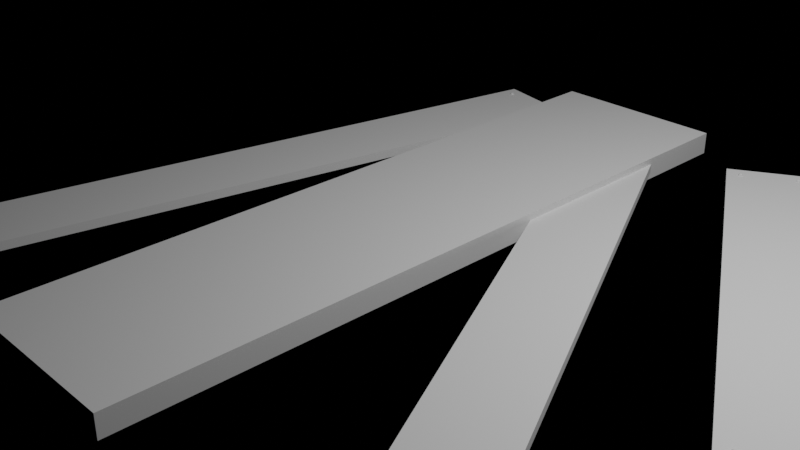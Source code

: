 # Source: proceduralBridgeAttribs_00.blend  (saved by Blender 3.2.14; exported with 4.5.12 LTS)
import bpy
from mathutils import Matrix  # noqa: F401  (used for matrix-valued properties, if any)

bpy.ops.wm.read_factory_settings(use_empty=True)
scene = bpy.context.scene
scene.name = 'Scene'

# ---- collections
col_collection = bpy.data.collections.new('Collection'); scene.collection.children.link(col_collection)
col_maincurve = bpy.data.collections.new('MainCurve'); scene.collection.children.link(col_maincurve)
col_customgeo = bpy.data.collections.new('CustomGeo'); scene.collection.children.link(col_customgeo)
col_customcurve = bpy.data.collections.new('CustomCurve'); scene.collection.children.link(col_customcurve)

# ---- node groups
ng_proceduralbridge = bpy.data.node_groups.new('proceduralBridge', 'GeometryNodeTree')
_s = ng_proceduralbridge.interface.new_socket(name='Geometry', in_out='OUTPUT', socket_type='NodeSocketGeometry')
_s = ng_proceduralbridge.interface.new_socket(name='Geometry', in_out='INPUT', socket_type='NodeSocketGeometry')
_s = ng_proceduralbridge.interface.new_socket(name='Seed', in_out='INPUT', socket_type='NodeSocketInt')
_s.default_value = 36
_s.min_value = -10000
_s.max_value = 10000
_s = ng_proceduralbridge.interface.new_socket(name='Curve Resolution', in_out='INPUT', socket_type='NodeSocketInt')
_s.default_value = 8
_s.min_value = 8
_s.max_value = 32
_s = ng_proceduralbridge.interface.new_socket(name='Bridge Width', in_out='INPUT', socket_type='NodeSocketFloat')
_s.default_value = 3.0
_s.min_value = 1.0
_s.max_value = 1e+04
_s = ng_proceduralbridge.interface.new_socket(name='Gap', in_out='INPUT', socket_type='NodeSocketFloat')
_s.default_value = 1.0
_s.min_value = 0.0
_s = ng_proceduralbridge.interface.new_socket(name='Custom Curve?', in_out='INPUT', socket_type='NodeSocketBool')
_s.hide_value = True
_s = ng_proceduralbridge.interface.new_socket(name='Curve', in_out='INPUT', socket_type='NodeSocketObject')
_s = ng_proceduralbridge.interface.new_socket(name='Custom Geo?', in_out='INPUT', socket_type='NodeSocketBool')
_s = ng_proceduralbridge.interface.new_socket(name='Geometry', in_out='INPUT', socket_type='NodeSocketObject')
_s = ng_proceduralbridge.interface.new_socket(name='Plank Width', in_out='INPUT', socket_type='NodeSocketFloat')
_s.default_value = 0.05
_s.min_value = 0.25
_s.max_value = 1e+04
_s = ng_proceduralbridge.interface.new_socket(name='Plank  Thickness', in_out='INPUT', socket_type='NodeSocketFloat')
_s.default_value = 0.1
_s.min_value = 0.05
_s.max_value = 1.0
_s = ng_proceduralbridge.interface.new_socket(name='Ledge_Min', in_out='INPUT', socket_type='NodeSocketFloat')
_s.min_value = 0.0
_s = ng_proceduralbridge.interface.new_socket(name='Ledge_Max', in_out='INPUT', socket_type='NodeSocketFloat')
_s.default_value = 1.0
_s.min_value = 0.0
_s = ng_proceduralbridge.interface.new_socket(name='Bolt Delta', in_out='INPUT', socket_type='NodeSocketFloat')
_s.default_value = 0.1
_s.min_value = 0.05
_s.max_value = 0.5
_s = ng_proceduralbridge.interface.new_socket(name='Bolt Resolution', in_out='INPUT', socket_type='NodeSocketInt')
_s.default_value = 8
_s.min_value = 4
_s.max_value = 32
_s = ng_proceduralbridge.interface.new_socket(name='Bolt Radius', in_out='INPUT', socket_type='NodeSocketFloat')
_s.subtype = 'DISTANCE'
_s.default_value = 1.0
_s.min_value = 0.0
_s.max_value = 3.0
_s = ng_proceduralbridge.interface.new_socket(name='Rope Delta', in_out='INPUT', socket_type='NodeSocketFloat')
_s.min_value = 0.05
_s.max_value = 0.25
_s = ng_proceduralbridge.interface.new_socket(name='Rope Height', in_out='INPUT', socket_type='NodeSocketFloat')
_s.default_value = 1.0
_s.min_value = -1e+04
_s.max_value = 1e+04
ng_proceduralbridge.is_modifier = True
# nodes of 'proceduralBridge' reference scene objects; filled in after objects exist

# ---- cameras
cam_camera = bpy.data.cameras.new('Camera')
cam_camera.clip_end = 100.0
cam_camera.ortho_scale = 7.314

# ---- lights
light_light = bpy.data.lights.new('Light', 'POINT')
light_light.transmission_factor = 0.0
light_light.energy = 1000.0
light_light.shadow_soft_size = 0.1
light_light.shadow_maximum_resolution = 0.006
light_light.use_absolute_resolution = True

# ---- meshes
me_cube_001 = bpy.data.meshes.new('Cube.001')
me_cube_001.from_pydata([(-1.0, -1.0, -1.0), (-1.0, -1.0, 1.0), (-1.0, 1.0, -1.0), (-1.0, 1.0, 1.0), (1.0, -1.0, -1.0), (1.0, -1.0, 1.0), (1.0, 1.0, -1.0), (1.0, 1.0, 1.0)], [], [(0, 1, 3, 2), (2, 3, 7, 6), (6, 7, 5, 4), (4, 5, 1, 0), (2, 6, 4, 0), (7, 3, 1, 5)])
_uv = me_cube_001.uv_layers.new(name='UVMap')
_uv.uv.foreach_set('vector', [0.375, 0.0, 0.625, 0.0, 0.625, 0.25, 0.375, 0.25, 0.375, 0.25, 0.625, 0.25, 0.625, 0.5, 0.375, 0.5, 0.375, 0.5, 0.625, 0.5, 0.625, 0.75, 0.375, 0.75, 0.375, 0.75, 0.625, 0.75, 0.625, 1.0, 0.375, 1.0, 0.125, 0.5, 0.375, 0.5, 0.375, 0.75, 0.125, 0.75, 0.625, 0.5, 0.875, 0.5, 0.875, 0.75, 0.625, 0.75])
me_cube_001.update()
me_cube = bpy.data.meshes.new('Cube')
me_cube.from_pydata([(-1.0, -1.0, -1.0), (-1.0, -1.0, 1.0), (-0.9993, 0.9947, -1.0), (-0.9993, 0.9947, 1.0), (0.9662, -1.008, -1.0), (0.9662, -1.008, 1.0), (1.0, 1.0, -1.0), (1.0, 1.0, 1.0), (0.8, 1.0, -1.0), (0.5993, 0.9951, -1.0), (0.2462, 0.977, -1.0), (-0.06428, 0.9677, -1.0), (-0.151, 0.8993, -1.0), (-0.2096, 0.8744, -1.0), (-0.2898, 0.8667, -1.0), (-0.4357, 0.8943, -1.0), (-0.6462, 0.977, -1.0), (-0.6462, 0.977, 1.0), (-0.4357, 0.8943, 1.0), (-0.2898, 0.8667, 1.0), (-0.2096, 0.8744, 1.0), (-0.151, 0.8993, 1.0), (-0.06428, 0.9677, 1.0), (0.2462, 0.977, 1.0), (0.5993, 0.9951, 1.0), (0.8, 1.0, 1.0), (-0.8, -1.0, -1.0), (-0.6, -1.0, -1.0), (-0.3994, -0.995, -1.0), (-0.1508, -1.003, -1.0), (0.1, -0.9992, -1.0), (0.2524, -0.9219, -1.0), (0.4039, -0.8662, -1.0), (0.5691, -0.9012, -1.0), (0.74, -0.9948, -1.0), (0.74, -0.9948, 1.0), (0.5691, -0.9012, 1.0), (0.4039, -0.8662, 1.0), (0.2524, -0.9219, 1.0), (0.1, -0.9992, 1.0), (-0.1508, -1.003, 1.0), (-0.3994, -0.995, 1.0), (-0.6, -1.0, 1.0), (-0.8, -1.0, 1.0), (-0.983, 0.8808, -1.0), (-0.9899, 0.7647, -1.0), (-1.0, 0.6471, -1.0), (-1.0, 0.5294, -1.0), (-1.0, 0.4118, -1.0), (-1.0, 0.2941, -1.0), (-1.0, 0.1765, -1.0), (-1.0, 0.05882, -1.0), (-1.0, -0.05882, -1.0), (-1.0, -0.1765, -1.0), (-1.0, -0.2941, -1.0), (-1.0, -0.4118, -1.0), (-1.0, -0.5294, -1.0), (-1.0, -0.6471, -1.0), (-1.0, -0.7647, -1.0), (-1.0, -0.8824, -1.0), (-1.0, -0.8824, 1.0), (-1.0, -0.7647, 1.0), (-1.0, -0.6471, 1.0), (-1.0, -0.5294, 1.0), (-1.0, -0.4118, 1.0), (-1.0, -0.2941, 1.0), (-1.0, -0.1765, 1.0), (-1.0, -0.05882, 1.0), (-1.0, 0.05882, 1.0), (-1.0, 0.1765, 1.0), (-1.0, 0.2941, 1.0), (-1.0, 0.4118, 1.0), (-1.0, 0.5294, 1.0), (-1.0, 0.6471, 1.0), (-0.9899, 0.7647, 1.0), (-0.983, 0.8808, 1.0), (0.966, -0.9114, -1.0), (1.0, -0.7647, -1.0), (1.0, -0.6471, -1.0), (1.0, -0.5294, -1.0), (1.0, -0.4118, -1.0), (1.0, -0.2941, -1.0), (1.0, -0.1765, -1.0), (1.0, -0.05882, -1.0), (1.0, 0.05882, -1.0), (1.0, 0.1765, -1.0), (1.0, 0.2941, -1.0), (1.0, 0.4118, -1.0), (1.0, 0.5294, -1.0), (1.0, 0.6471, -1.0), (1.0, 0.7647, -1.0), (1.0, 0.8824, -1.0), (1.0, 0.8824, 1.0), (1.0, 0.7647, 1.0), (1.0, 0.6471, 1.0), (1.0, 0.5294, 1.0), (1.0, 0.4118, 1.0), (1.0, 0.2941, 1.0), (1.0, 0.1765, 1.0), (1.0, 0.05882, 1.0), (1.0, -0.05882, 1.0), (1.0, -0.1765, 1.0), (1.0, -0.2941, 1.0), (1.0, -0.4118, 1.0), (1.0, -0.5294, 1.0), (1.0, -0.6471, 1.0), (1.0, -0.7647, 1.0), (0.966, -0.9114, 1.0), (0.8, 0.8824, 1.0), (0.8, 0.7647, 1.0), (0.8, 0.6471, 1.0), (0.8, 0.5294, 1.0), (0.8, 0.4118, 1.0), (0.8, 0.2941, 1.0), (0.8, 0.1765, 1.0), (0.8, 0.05882, 1.0), (0.8, -0.05882, 1.0), (0.8, -0.1765, 1.0), (0.8, -0.2941, 1.0), (0.8, -0.4118, 1.0), (0.8, -0.5294, 1.0), (0.8, -0.6471, 1.0), (0.8, -0.7647, 1.0), (0.7834, -0.8599, 1.0), (0.5822, 0.8815, 1.0), (0.5899, 0.7647, 1.0), (0.6, 0.6471, 1.0), (0.6, 0.5294, 1.0), (0.6, 0.4118, 1.0), (0.6, 0.2941, 1.0), (0.6, 0.1765, 1.0), (0.6, 0.05882, 1.0), (0.6, -0.05882, 1.0), (0.6, -0.1765, 1.0), (0.6, -0.2941, 1.0), (0.6, -0.4118, 1.0), (0.6, -0.5294, 1.0), (0.6, -0.6471, 1.0), (0.6, -0.7647, 1.0), (0.6, -0.8206, 1.0), (0.181, 0.9023, 1.0), (0.2985, 0.7648, 1.0), (0.4, 0.6471, 1.0), (0.4, 0.5294, 1.0), (0.4, 0.4118, 1.0), (0.4, 0.2941, 1.0), (0.4, 0.1765, 1.0), (0.4, 0.05882, 1.0), (0.4, -0.05882, 1.0), (0.4, -0.1765, 1.0), (0.4, -0.2941, 1.0), (0.4, -0.4118, 1.0), (0.4, -0.5294, 1.0), (0.4, -0.6471, 1.0), (0.4, -0.7644, 1.0), (0.4, -0.8108, 1.0), (-0.04151, 0.8566, 1.0), (0.0425, 0.7706, 1.0), (0.1969, 0.6471, 1.0), (0.2, 0.5294, 1.0), (0.2, 0.4118, 1.0), (0.2, 0.2941, 1.0), (0.2, 0.1765, 1.0), (0.2, 0.05882, 1.0), (0.2, -0.05882, 1.0), (0.2, -0.1765, 1.0), (0.2, -0.2941, 1.0), (0.2, -0.4118, 1.0), (0.2, -0.5294, 1.0), (0.2, -0.6471, 1.0), (0.2, -0.7647, 1.0), (0.2086, -0.8275, 1.0), (-0.1176, 0.7926, 1.0), (-0.09567, 0.7654, 1.0), (-0.004188, 0.6471, 1.0), (0.0, 0.5294, 1.0), (0.0, 0.4118, 1.0), (0.0, 0.2941, 1.0), (0.0, 0.1765, 1.0), (0.0, 0.05882, 1.0), (0.0, -0.05882, 1.0), (0.0, -0.1765, 1.0), (0.0, -0.2941, 1.0), (0.0, -0.4118, 1.0), (0.0, -0.5294, 1.0), (0.0, -0.6471, 1.0), (0.0, -0.7647, 1.0), (0.04331, -0.8794, 1.0), (-0.2002, 0.7819, 1.0), (-0.2, 0.7643, 1.0), (-0.2, 0.6471, 1.0), (-0.2, 0.5294, 1.0), (-0.2, 0.4118, 1.0), (-0.2, 0.2941, 1.0), (-0.2, 0.1765, 1.0), (-0.2, 0.05882, 1.0), (-0.2, -0.05882, 1.0), (-0.2, -0.1765, 1.0), (-0.2, -0.2941, 1.0), (-0.2, -0.4118, 1.0), (-0.2, -0.5294, 1.0), (-0.2, -0.6471, 1.0), (-0.2, -0.7647, 1.0), (-0.1542, -0.9072, 1.0), (-0.296, 0.7818, 1.0), (-0.3057, 0.7643, 1.0), (-0.3958, 0.6471, 1.0), (-0.4, 0.5294, 1.0), (-0.4, 0.4118, 1.0), (-0.4, 0.2941, 1.0), (-0.4, 0.1765, 1.0), (-0.4, 0.05882, 1.0), (-0.4, -0.05882, 1.0), (-0.4, -0.1765, 1.0), (-0.4, -0.2941, 1.0), (-0.4, -0.4118, 1.0), (-0.4, -0.5294, 1.0), (-0.4, -0.6471, 1.0), (-0.4, -0.7647, 1.0), (-0.3919, -0.8889, 1.0), (-0.4256, 0.8029, 1.0), (-0.4499, 0.7647, 1.0), (-0.5969, 0.6471, 1.0), (-0.6, 0.5294, 1.0), (-0.6, 0.4118, 1.0), (-0.6, 0.2941, 1.0), (-0.6, 0.1765, 1.0), (-0.6, 0.05882, 1.0), (-0.6, -0.05882, 1.0), (-0.6, -0.1765, 1.0), (-0.6, -0.2941, 1.0), (-0.6, -0.4118, 1.0), (-0.6, -0.5294, 1.0), (-0.6, -0.6471, 1.0), (-0.6, -0.7647, 1.0), (-0.6, -0.8824, 1.0), (-0.681, 0.8482, 1.0), (-0.6985, 0.7647, 1.0), (-0.8, 0.6471, 1.0), (-0.8, 0.5294, 1.0), (-0.8, 0.4118, 1.0), (-0.8, 0.2941, 1.0), (-0.8, 0.1765, 1.0), (-0.8, 0.05882, 1.0), (-0.8, -0.05882, 1.0), (-0.8, -0.1765, 1.0), (-0.8, -0.2941, 1.0), (-0.8, -0.4118, 1.0), (-0.8, -0.5294, 1.0), (-0.8, -0.6471, 1.0), (-0.8, -0.7647, 1.0), (-0.8, -0.8824, 1.0), (-0.681, 0.8482, -1.0), (-0.6985, 0.7647, -1.0), (-0.8, 0.6471, -1.0), (-0.8, 0.5294, -1.0), (-0.8, 0.4118, -1.0), (-0.8, 0.2941, -1.0), (-0.8, 0.1765, -1.0), (-0.8, 0.05882, -1.0), (-0.8, -0.05882, -1.0), (-0.8, -0.1765, -1.0), (-0.8, -0.2941, -1.0), (-0.8, -0.4118, -1.0), (-0.8, -0.5294, -1.0), (-0.8, -0.6471, -1.0), (-0.8, -0.7647, -1.0), (-0.8, -0.8824, -1.0), (-0.4256, 0.8029, -1.0), (-0.4499, 0.7647, -1.0), (-0.5969, 0.6471, -1.0), (-0.6, 0.5294, -1.0), (-0.6, 0.4118, -1.0), (-0.6, 0.2941, -1.0), (-0.6, 0.1765, -1.0), (-0.6, 0.05882, -1.0), (-0.6, -0.05882, -1.0), (-0.6, -0.1765, -1.0), (-0.6, -0.2941, -1.0), (-0.6, -0.4118, -1.0), (-0.6, -0.5294, -1.0), (-0.6, -0.6471, -1.0), (-0.6, -0.7647, -1.0), (-0.6, -0.8824, -1.0), (-0.296, 0.7818, -1.0), (-0.3057, 0.7643, -1.0), (-0.3958, 0.6471, -1.0), (-0.4, 0.5294, -1.0), (-0.4, 0.4118, -1.0), (-0.4, 0.2941, -1.0), (-0.4, 0.1765, -1.0), (-0.4, 0.05882, -1.0), (-0.4, -0.05882, -1.0), (-0.4, -0.1765, -1.0), (-0.4, -0.2941, -1.0), (-0.4, -0.4118, -1.0), (-0.4, -0.5294, -1.0), (-0.4, -0.6471, -1.0), (-0.4, -0.7647, -1.0), (-0.3919, -0.8889, -1.0), (-0.2002, 0.7819, -1.0), (-0.2, 0.7643, -1.0), (-0.2, 0.6471, -1.0), (-0.2, 0.5294, -1.0), (-0.2, 0.4118, -1.0), (-0.2, 0.2941, -1.0), (-0.2, 0.1765, -1.0), (-0.2, 0.05882, -1.0), (-0.2, -0.05882, -1.0), (-0.2, -0.1765, -1.0), (-0.2, -0.2941, -1.0), (-0.2, -0.4118, -1.0), (-0.2, -0.5294, -1.0), (-0.2, -0.6471, -1.0), (-0.2, -0.7647, -1.0), (-0.1542, -0.9072, -1.0), (-0.1176, 0.7926, -1.0), (-0.09567, 0.7654, -1.0), (-0.004188, 0.6471, -1.0), (0.0, 0.5294, -1.0), (0.0, 0.4118, -1.0), (0.0, 0.2941, -1.0), (0.0, 0.1765, -1.0), (0.0, 0.05882, -1.0), (0.0, -0.05882, -1.0), (0.0, -0.1765, -1.0), (0.0, -0.2941, -1.0), (0.0, -0.4118, -1.0), (0.0, -0.5294, -1.0), (0.0, -0.6471, -1.0), (0.0, -0.7647, -1.0), (0.04331, -0.8794, -1.0), (-0.04151, 0.8566, -1.0), (0.0425, 0.7706, -1.0), (0.1969, 0.6471, -1.0), (0.2, 0.5294, -1.0), (0.2, 0.4118, -1.0), (0.2, 0.2941, -1.0), (0.2, 0.1765, -1.0), (0.2, 0.05882, -1.0), (0.2, -0.05882, -1.0), (0.2, -0.1765, -1.0), (0.2, -0.2941, -1.0), (0.2, -0.4118, -1.0), (0.2, -0.5294, -1.0), (0.2, -0.6471, -1.0), (0.2, -0.7647, -1.0), (0.2086, -0.8275, -1.0), (0.181, 0.9023, -1.0), (0.2985, 0.7648, -1.0), (0.4, 0.6471, -1.0), (0.4, 0.5294, -1.0), (0.4, 0.4118, -1.0), (0.4, 0.2941, -1.0), (0.4, 0.1765, -1.0), (0.4, 0.05882, -1.0), (0.4, -0.05882, -1.0), (0.4, -0.1765, -1.0), (0.4, -0.2941, -1.0), (0.4, -0.4118, -1.0), (0.4, -0.5294, -1.0), (0.4, -0.6471, -1.0), (0.4, -0.7644, -1.0), (0.4, -0.8108, -1.0), (0.5822, 0.8815, -1.0), (0.5899, 0.7647, -1.0), (0.6, 0.6471, -1.0), (0.6, 0.5294, -1.0), (0.6, 0.4118, -1.0), (0.6, 0.2941, -1.0), (0.6, 0.1765, -1.0), (0.6, 0.05882, -1.0), (0.6, -0.05882, -1.0), (0.6, -0.1765, -1.0), (0.6, -0.2941, -1.0), (0.6, -0.4118, -1.0), (0.6, -0.5294, -1.0), (0.6, -0.6471, -1.0), (0.6, -0.7647, -1.0), (0.6, -0.8206, -1.0), (0.8, 0.8824, -1.0), (0.8, 0.7647, -1.0), (0.8, 0.6471, -1.0), (0.8, 0.5294, -1.0), (0.8, 0.4118, -1.0), (0.8, 0.2941, -1.0), (0.8, 0.1765, -1.0), (0.8, 0.05882, -1.0), (0.8, -0.05882, -1.0), (0.8, -0.1765, -1.0), (0.8, -0.2941, -1.0), (0.8, -0.4118, -1.0), (0.8, -0.5294, -1.0), (0.8, -0.6471, -1.0), (0.8, -0.7647, -1.0), (0.7834, -0.8599, -1.0), (-1.0, -0.9412, -1.0), (0.9489, -0.9692, 1.0), (0.7448, -0.9192, 1.0), (0.5981, -0.8397, 1.0), (0.4, -0.8245, 1.0), (0.2208, -0.8553, 1.0), (0.07365, -0.9321, 1.0), (-0.1342, -0.9648, 1.0), (-0.3888, -0.9472, 1.0), (-0.6, -0.9412, 1.0), (-0.8, -0.9412, 1.0), (-0.8, -0.9412, -1.0), (-0.6, -0.9412, -1.0), (-0.3888, -0.9472, -1.0), (-0.1342, -0.9648, -1.0), (0.07365, -0.9321, -1.0), (0.2208, -0.8553, -1.0), (0.4, -0.8245, -1.0), (0.5981, -0.8397, -1.0), (0.7448, -0.9192, -1.0), (-1.0, -0.9412, 1.0), (0.9489, -0.9692, -1.0), (-0.9879, 0.9383, 1.0), (1.0, 0.9412, -1.0), (-0.9879, 0.9383, -1.0), (1.0, 0.9412, 1.0), (0.8, 0.9412, 1.0), (0.5879, 0.9435, 1.0), (0.1843, 0.9181, 1.0), (-0.06428, 0.9154, 1.0), (-0.151, 0.8405, 1.0), (-0.2096, 0.8156, 1.0), (-0.2898, 0.8078, 1.0), (-0.4357, 0.8354, 1.0), (-0.665, 0.8966, 1.0), (-0.665, 0.8966, -1.0), (-0.4357, 0.8354, -1.0), (-0.2898, 0.8078, -1.0), (-0.2096, 0.8156, -1.0), (-0.151, 0.8405, -1.0), (-0.06428, 0.9154, -1.0), (0.1843, 0.9181, -1.0), (0.5879, 0.9435, -1.0), (0.8, 0.9412, -1.0)], [], [(420, 418, 3, 2), (8, 25, 7, 6), (417, 397, 5, 4), (26, 43, 1, 0), (415, 417, 4, 34), (406, 416, 1, 43), (397, 398, 35, 5), (398, 399, 36, 35), (399, 400, 37, 36), (400, 401, 38, 37), (401, 402, 39, 38), (402, 403, 40, 39), (403, 404, 41, 40), (404, 405, 42, 41), (405, 406, 43, 42), (396, 407, 26, 0), (407, 408, 27, 26), (408, 409, 28, 27), (409, 410, 29, 28), (410, 411, 30, 29), (411, 412, 31, 30), (412, 413, 32, 31), (413, 414, 33, 32), (414, 415, 34, 33), (4, 5, 35, 34), (34, 35, 36, 33), (33, 36, 37, 32), (32, 37, 38, 31), (31, 38, 39, 30), (30, 39, 40, 29), (29, 40, 41, 28), (28, 41, 42, 27), (27, 42, 43, 26), (2, 3, 17, 16), (16, 17, 18, 15), (15, 18, 19, 14), (14, 19, 20, 13), (13, 20, 21, 12), (12, 21, 22, 11), (11, 22, 23, 10), (10, 23, 24, 9), (9, 24, 25, 8), (438, 439, 380, 364), (364, 380, 381, 365), (365, 381, 382, 366), (366, 382, 383, 367), (367, 383, 384, 368), (368, 384, 385, 369), (369, 385, 386, 370), (370, 386, 387, 371), (371, 387, 388, 372), (372, 388, 389, 373), (373, 389, 390, 374), (374, 390, 391, 375), (375, 391, 392, 376), (376, 392, 393, 377), (377, 393, 394, 378), (378, 394, 395, 379), (437, 438, 364, 348), (348, 364, 365, 349), (349, 365, 366, 350), (350, 366, 367, 351), (351, 367, 368, 352), (352, 368, 369, 353), (353, 369, 370, 354), (354, 370, 371, 355), (355, 371, 372, 356), (356, 372, 373, 357), (357, 373, 374, 358), (358, 374, 375, 359), (359, 375, 376, 360), (360, 376, 377, 361), (361, 377, 378, 362), (362, 378, 379, 363), (436, 437, 348, 332), (332, 348, 349, 333), (333, 349, 350, 334), (334, 350, 351, 335), (335, 351, 352, 336), (336, 352, 353, 337), (337, 353, 354, 338), (338, 354, 355, 339), (339, 355, 356, 340), (340, 356, 357, 341), (341, 357, 358, 342), (342, 358, 359, 343), (343, 359, 360, 344), (344, 360, 361, 345), (345, 361, 362, 346), (346, 362, 363, 347), (435, 436, 332, 316), (316, 332, 333, 317), (317, 333, 334, 318), (318, 334, 335, 319), (319, 335, 336, 320), (320, 336, 337, 321), (321, 337, 338, 322), (322, 338, 339, 323), (323, 339, 340, 324), (324, 340, 341, 325), (325, 341, 342, 326), (326, 342, 343, 327), (327, 343, 344, 328), (328, 344, 345, 329), (329, 345, 346, 330), (330, 346, 347, 331), (434, 435, 316, 300), (300, 316, 317, 301), (301, 317, 318, 302), (302, 318, 319, 303), (303, 319, 320, 304), (304, 320, 321, 305), (305, 321, 322, 306), (306, 322, 323, 307), (307, 323, 324, 308), (308, 324, 325, 309), (309, 325, 326, 310), (310, 326, 327, 311), (311, 327, 328, 312), (312, 328, 329, 313), (313, 329, 330, 314), (314, 330, 331, 315), (433, 434, 300, 284), (284, 300, 301, 285), (285, 301, 302, 286), (286, 302, 303, 287), (287, 303, 304, 288), (288, 304, 305, 289), (289, 305, 306, 290), (290, 306, 307, 291), (291, 307, 308, 292), (292, 308, 309, 293), (293, 309, 310, 294), (294, 310, 311, 295), (295, 311, 312, 296), (296, 312, 313, 297), (297, 313, 314, 298), (298, 314, 315, 299), (432, 433, 284, 268), (268, 284, 285, 269), (269, 285, 286, 270), (270, 286, 287, 271), (271, 287, 288, 272), (272, 288, 289, 273), (273, 289, 290, 274), (274, 290, 291, 275), (275, 291, 292, 276), (276, 292, 293, 277), (277, 293, 294, 278), (278, 294, 295, 279), (279, 295, 296, 280), (280, 296, 297, 281), (281, 297, 298, 282), (282, 298, 299, 283), (431, 432, 268, 252), (252, 268, 269, 253), (253, 269, 270, 254), (254, 270, 271, 255), (255, 271, 272, 256), (256, 272, 273, 257), (257, 273, 274, 258), (258, 274, 275, 259), (259, 275, 276, 260), (260, 276, 277, 261), (261, 277, 278, 262), (262, 278, 279, 263), (263, 279, 280, 264), (264, 280, 281, 265), (265, 281, 282, 266), (266, 282, 283, 267), (420, 431, 252, 44), (44, 252, 253, 45), (45, 253, 254, 46), (46, 254, 255, 47), (47, 255, 256, 48), (48, 256, 257, 49), (49, 257, 258, 50), (50, 258, 259, 51), (51, 259, 260, 52), (52, 260, 261, 53), (53, 261, 262, 54), (54, 262, 263, 55), (55, 263, 264, 56), (56, 264, 265, 57), (57, 265, 266, 58), (58, 266, 267, 59), (429, 430, 236, 220), (220, 236, 237, 221), (221, 237, 238, 222), (222, 238, 239, 223), (223, 239, 240, 224), (224, 240, 241, 225), (225, 241, 242, 226), (226, 242, 243, 227), (227, 243, 244, 228), (228, 244, 245, 229), (229, 245, 246, 230), (230, 246, 247, 231), (231, 247, 248, 232), (232, 248, 249, 233), (233, 249, 250, 234), (234, 250, 251, 235), (428, 429, 220, 204), (204, 220, 221, 205), (205, 221, 222, 206), (206, 222, 223, 207), (207, 223, 224, 208), (208, 224, 225, 209), (209, 225, 226, 210), (210, 226, 227, 211), (211, 227, 228, 212), (212, 228, 229, 213), (213, 229, 230, 214), (214, 230, 231, 215), (215, 231, 232, 216), (216, 232, 233, 217), (217, 233, 234, 218), (218, 234, 235, 219), (427, 428, 204, 188), (188, 204, 205, 189), (189, 205, 206, 190), (190, 206, 207, 191), (191, 207, 208, 192), (192, 208, 209, 193), (193, 209, 210, 194), (194, 210, 211, 195), (195, 211, 212, 196), (196, 212, 213, 197), (197, 213, 214, 198), (198, 214, 215, 199), (199, 215, 216, 200), (200, 216, 217, 201), (201, 217, 218, 202), (202, 218, 219, 203), (426, 427, 188, 172), (172, 188, 189, 173), (173, 189, 190, 174), (174, 190, 191, 175), (175, 191, 192, 176), (176, 192, 193, 177), (177, 193, 194, 178), (178, 194, 195, 179), (179, 195, 196, 180), (180, 196, 197, 181), (181, 197, 198, 182), (182, 198, 199, 183), (183, 199, 200, 184), (184, 200, 201, 185), (185, 201, 202, 186), (186, 202, 203, 187), (425, 426, 172, 156), (156, 172, 173, 157), (157, 173, 174, 158), (158, 174, 175, 159), (159, 175, 176, 160), (160, 176, 177, 161), (161, 177, 178, 162), (162, 178, 179, 163), (163, 179, 180, 164), (164, 180, 181, 165), (165, 181, 182, 166), (166, 182, 183, 167), (167, 183, 184, 168), (168, 184, 185, 169), (169, 185, 186, 170), (170, 186, 187, 171), (424, 425, 156, 140), (140, 156, 157, 141), (141, 157, 158, 142), (142, 158, 159, 143), (143, 159, 160, 144), (144, 160, 161, 145), (145, 161, 162, 146), (146, 162, 163, 147), (147, 163, 164, 148), (148, 164, 165, 149), (149, 165, 166, 150), (150, 166, 167, 151), (151, 167, 168, 152), (152, 168, 169, 153), (153, 169, 170, 154), (154, 170, 171, 155), (423, 424, 140, 124), (124, 140, 141, 125), (125, 141, 142, 126), (126, 142, 143, 127), (127, 143, 144, 128), (128, 144, 145, 129), (129, 145, 146, 130), (130, 146, 147, 131), (131, 147, 148, 132), (132, 148, 149, 133), (133, 149, 150, 134), (134, 150, 151, 135), (135, 151, 152, 136), (136, 152, 153, 137), (137, 153, 154, 138), (138, 154, 155, 139), (422, 423, 124, 108), (108, 124, 125, 109), (109, 125, 126, 110), (110, 126, 127, 111), (111, 127, 128, 112), (112, 128, 129, 113), (113, 129, 130, 114), (114, 130, 131, 115), (115, 131, 132, 116), (116, 132, 133, 117), (117, 133, 134, 118), (118, 134, 135, 119), (119, 135, 136, 120), (120, 136, 137, 121), (121, 137, 138, 122), (122, 138, 139, 123), (421, 422, 108, 92), (92, 108, 109, 93), (93, 109, 110, 94), (94, 110, 111, 95), (95, 111, 112, 96), (96, 112, 113, 97), (97, 113, 114, 98), (98, 114, 115, 99), (99, 115, 116, 100), (100, 116, 117, 101), (101, 117, 118, 102), (102, 118, 119, 103), (103, 119, 120, 104), (104, 120, 121, 105), (105, 121, 122, 106), (106, 122, 123, 107), (430, 418, 75, 236), (236, 75, 74, 237), (237, 74, 73, 238), (238, 73, 72, 239), (239, 72, 71, 240), (240, 71, 70, 241), (241, 70, 69, 242), (242, 69, 68, 243), (243, 68, 67, 244), (244, 67, 66, 245), (245, 66, 65, 246), (246, 65, 64, 247), (247, 64, 63, 248), (248, 63, 62, 249), (249, 62, 61, 250), (250, 61, 60, 251), (439, 419, 91, 380), (380, 91, 90, 381), (381, 90, 89, 382), (382, 89, 88, 383), (383, 88, 87, 384), (384, 87, 86, 385), (385, 86, 85, 386), (386, 85, 84, 387), (387, 84, 83, 388), (388, 83, 82, 389), (389, 82, 81, 390), (390, 81, 80, 391), (391, 80, 79, 392), (392, 79, 78, 393), (393, 78, 77, 394), (394, 77, 76, 395), (419, 421, 92, 91), (91, 92, 93, 90), (90, 93, 94, 89), (89, 94, 95, 88), (88, 95, 96, 87), (87, 96, 97, 86), (86, 97, 98, 85), (85, 98, 99, 84), (84, 99, 100, 83), (83, 100, 101, 82), (82, 101, 102, 81), (81, 102, 103, 80), (80, 103, 104, 79), (79, 104, 105, 78), (78, 105, 106, 77), (77, 106, 107, 76), (396, 416, 60, 59), (59, 60, 61, 58), (58, 61, 62, 57), (57, 62, 63, 56), (56, 63, 64, 55), (55, 64, 65, 54), (54, 65, 66, 53), (53, 66, 67, 52), (52, 67, 68, 51), (51, 68, 69, 50), (50, 69, 70, 49), (49, 70, 71, 48), (48, 71, 72, 47), (47, 72, 73, 46), (46, 73, 74, 45), (45, 74, 75, 44), (0, 1, 416, 396), (379, 395, 415, 414), (363, 379, 414, 413), (347, 363, 413, 412), (331, 347, 412, 411), (315, 331, 411, 410), (299, 315, 410, 409), (283, 299, 409, 408), (267, 283, 408, 407), (59, 267, 407, 396), (235, 251, 406, 405), (219, 235, 405, 404), (203, 219, 404, 403), (187, 203, 403, 402), (171, 187, 402, 401), (155, 171, 401, 400), (139, 155, 400, 399), (123, 139, 399, 398), (107, 123, 398, 397), (251, 60, 416, 406), (395, 76, 417, 415), (76, 107, 397, 417), (6, 7, 421, 419), (8, 6, 419, 439), (17, 3, 418, 430), (7, 25, 422, 421), (25, 24, 423, 422), (24, 23, 424, 423), (23, 22, 425, 424), (22, 21, 426, 425), (21, 20, 427, 426), (20, 19, 428, 427), (19, 18, 429, 428), (18, 17, 430, 429), (2, 16, 431, 420), (16, 15, 432, 431), (15, 14, 433, 432), (14, 13, 434, 433), (13, 12, 435, 434), (12, 11, 436, 435), (11, 10, 437, 436), (10, 9, 438, 437), (9, 8, 439, 438), (44, 75, 418, 420)])
_uv = me_cube.uv_layers.new(name='UVMap')
_uv.uv.foreach_set('vector', [0.375, 0.2426, 0.625, 0.2426, 0.625, 0.25, 0.375, 0.25, 0.375, 0.475, 0.625, 0.475, 0.625, 0.5, 0.375, 0.5, 0.375, 0.7426, 0.625, 0.7426, 0.625, 0.75, 0.375, 0.75, 0.375, 0.975, 0.625, 0.975, 0.625, 1.0, 0.375, 1.0, 0.35, 0.7426, 0.375, 0.7426, 0.375, 0.75, 0.35, 0.75, 0.85, 0.7426, 0.875, 0.7426, 0.875, 0.75, 0.85, 0.75, 0.625, 0.7426, 0.65, 0.7426, 0.65, 0.75, 0.625, 0.75, 0.65, 0.7426, 0.675, 0.7426, 0.675, 0.75, 0.65, 0.75, 0.675, 0.7426, 0.7, 0.7426, 0.7, 0.75, 0.675, 0.75, 0.7, 0.7426, 0.725, 0.7426, 0.725, 0.75, 0.7, 0.75, 0.725, 0.7426, 0.75, 0.7426, 0.75, 0.75, 0.725, 0.75, 0.75, 0.7426, 0.775, 0.7426, 0.775, 0.75, 0.75, 0.75, 0.775, 0.7426, 0.8, 0.7426, 0.8, 0.75, 0.775, 0.75, 0.8, 0.7426, 0.825, 0.7426, 0.825, 0.75, 0.8, 0.75, 0.825, 0.7426, 0.85, 0.7426, 0.85, 0.75, 0.825, 0.75, 0.125, 0.7426, 0.15, 0.7426, 0.15, 0.75, 0.125, 0.75, 0.15, 0.7426, 0.175, 0.7426, 0.175, 0.75, 0.15, 0.75, 0.175, 0.7426, 0.2, 0.7426, 0.2, 0.75, 0.175, 0.75, 0.2, 0.7426, 0.225, 0.7426, 0.225, 0.75, 0.2, 0.75, 0.225, 0.7426, 0.25, 0.7426, 0.25, 0.75, 0.225, 0.75, 0.25, 0.7426, 0.275, 0.7426, 0.275, 0.75, 0.25, 0.75, 0.275, 0.7426, 0.3, 0.7426, 0.3, 0.75, 0.275, 0.75, 0.3, 0.7426, 0.325, 0.7426, 0.325, 0.75, 0.3, 0.75, 0.325, 0.7426, 0.35, 0.7426, 0.35, 0.75, 0.325, 0.75, 0.375, 0.75, 0.625, 0.75, 0.625, 0.775, 0.375, 0.775, 0.375, 0.775, 0.625, 0.775, 0.625, 0.8, 0.375, 0.8, 0.375, 0.8, 0.625, 0.8, 0.625, 0.825, 0.375, 0.825, 0.375, 0.825, 0.625, 0.825, 0.625, 0.85, 0.375, 0.85, 0.375, 0.85, 0.625, 0.85, 0.625, 0.875, 0.375, 0.875, 0.375, 0.875, 0.625, 0.875, 0.625, 0.9, 0.375, 0.9, 0.375, 0.9, 0.625, 0.9, 0.625, 0.925, 0.375, 0.925, 0.375, 0.925, 0.625, 0.925, 0.625, 0.95, 0.375, 0.95, 0.375, 0.95, 0.625, 0.95, 0.625, 0.975, 0.375, 0.975, 0.375, 0.25, 0.625, 0.25, 0.625, 0.275, 0.375, 0.275, 0.375, 0.275, 0.625, 0.275, 0.625, 0.3, 0.375, 0.3, 0.375, 0.3, 0.625, 0.3, 0.625, 0.325, 0.375, 0.325, 0.375, 0.325, 0.625, 0.325, 0.625, 0.35, 0.375, 0.35, 0.375, 0.35, 0.625, 0.35, 0.625, 0.375, 0.375, 0.375, 0.375, 0.375, 0.625, 0.375, 0.625, 0.4, 0.375, 0.4, 0.375, 0.4, 0.625, 0.4, 0.625, 0.425, 0.375, 0.425, 0.375, 0.425, 0.625, 0.425, 0.625, 0.45, 0.375, 0.45, 0.375, 0.45, 0.625, 0.45, 0.625, 0.475, 0.375, 0.475, 0.325, 0.5074, 0.35, 0.5074, 0.35, 0.5147, 0.325, 0.5147, 0.325, 0.5147, 0.35, 0.5147, 0.35, 0.5294, 0.325, 0.5294, 0.325, 0.5294, 0.35, 0.5294, 0.35, 0.5441, 0.325, 0.5441, 0.325, 0.5441, 0.35, 0.5441, 0.35, 0.5588, 0.325, 0.5588, 0.325, 0.5588, 0.35, 0.5588, 0.35, 0.5735, 0.325, 0.5735, 0.325, 0.5735, 0.35, 0.5735, 0.35, 0.5882, 0.325, 0.5882, 0.325, 0.5882, 0.35, 0.5882, 0.35, 0.6029, 0.325, 0.6029, 0.325, 0.6029, 0.35, 0.6029, 0.35, 0.6176, 0.325, 0.6176, 0.325, 0.6176, 0.35, 0.6176, 0.35, 0.6324, 0.325, 0.6324, 0.325, 0.6324, 0.35, 0.6324, 0.35, 0.6471, 0.325, 0.6471, 0.325, 0.6471, 0.35, 0.6471, 0.35, 0.6618, 0.325, 0.6618, 0.325, 0.6618, 0.35, 0.6618, 0.35, 0.6765, 0.325, 0.6765, 0.325, 0.6765, 0.35, 0.6765, 0.35, 0.6912, 0.325, 0.6912, 0.325, 0.6912, 0.35, 0.6912, 0.35, 0.7059, 0.325, 0.7059, 0.325, 0.7059, 0.35, 0.7059, 0.35, 0.7206, 0.325, 0.7206, 0.325, 0.7206, 0.35, 0.7206, 0.35, 0.7353, 0.325, 0.7353, 0.3, 0.5074, 0.325, 0.5074, 0.325, 0.5147, 0.3, 0.5147, 0.3, 0.5147, 0.325, 0.5147, 0.325, 0.5294, 0.3, 0.5294, 0.3, 0.5294, 0.325, 0.5294, 0.325, 0.5441, 0.3, 0.5441, 0.3, 0.5441, 0.325, 0.5441, 0.325, 0.5588, 0.3, 0.5588, 0.3, 0.5588, 0.325, 0.5588, 0.325, 0.5735, 0.3, 0.5735, 0.3, 0.5735, 0.325, 0.5735, 0.325, 0.5882, 0.3, 0.5882, 0.3, 0.5882, 0.325, 0.5882, 0.325, 0.6029, 0.3, 0.6029, 0.3, 0.6029, 0.325, 0.6029, 0.325, 0.6176, 0.3, 0.6176, 0.3, 0.6176, 0.325, 0.6176, 0.325, 0.6324, 0.3, 0.6324, 0.3, 0.6324, 0.325, 0.6324, 0.325, 0.6471, 0.3, 0.6471, 0.3, 0.6471, 0.325, 0.6471, 0.325, 0.6618, 0.3, 0.6618, 0.3, 0.6618, 0.325, 0.6618, 0.325, 0.6765, 0.3, 0.6765, 0.3, 0.6765, 0.325, 0.6765, 0.325, 0.6912, 0.3, 0.6912, 0.3, 0.6912, 0.325, 0.6912, 0.325, 0.7059, 0.3, 0.7059, 0.3, 0.7059, 0.325, 0.7059, 0.325, 0.7206, 0.3, 0.7206, 0.3, 0.7206, 0.325, 0.7206, 0.325, 0.7353, 0.3, 0.7353, 0.275, 0.5074, 0.3, 0.5074, 0.3, 0.5147, 0.275, 0.5147, 0.275, 0.5147, 0.3, 0.5147, 0.3, 0.5294, 0.275, 0.5294, 0.275, 0.5294, 0.3, 0.5294, 0.3, 0.5441, 0.275, 0.5441, 0.275, 0.5441, 0.3, 0.5441, 0.3, 0.5588, 0.275, 0.5588, 0.275, 0.5588, 0.3, 0.5588, 0.3, 0.5735, 0.275, 0.5735, 0.275, 0.5735, 0.3, 0.5735, 0.3, 0.5882, 0.275, 0.5882, 0.275, 0.5882, 0.3, 0.5882, 0.3, 0.6029, 0.275, 0.6029, 0.275, 0.6029, 0.3, 0.6029, 0.3, 0.6176, 0.275, 0.6176, 0.275, 0.6176, 0.3, 0.6176, 0.3, 0.6324, 0.275, 0.6324, 0.275, 0.6324, 0.3, 0.6324, 0.3, 0.6471, 0.275, 0.6471, 0.275, 0.6471, 0.3, 0.6471, 0.3, 0.6618, 0.275, 0.6618, 0.275, 0.6618, 0.3, 0.6618, 0.3, 0.6765, 0.275, 0.6765, 0.275, 0.6765, 0.3, 0.6765, 0.3, 0.6912, 0.275, 0.6912, 0.275, 0.6912, 0.3, 0.6912, 0.3, 0.7059, 0.275, 0.7059, 0.275, 0.7059, 0.3, 0.7059, 0.3, 0.7206, 0.275, 0.7206, 0.275, 0.7206, 0.3, 0.7206, 0.3, 0.7353, 0.275, 0.7353, 0.25, 0.5074, 0.275, 0.5074, 0.275, 0.5147, 0.25, 0.5147, 0.25, 0.5147, 0.275, 0.5147, 0.275, 0.5294, 0.25, 0.5294, 0.25, 0.5294, 0.275, 0.5294, 0.275, 0.5441, 0.25, 0.5441, 0.25, 0.5441, 0.275, 0.5441, 0.275, 0.5588, 0.25, 0.5588, 0.25, 0.5588, 0.275, 0.5588, 0.275, 0.5735, 0.25, 0.5735, 0.25, 0.5735, 0.275, 0.5735, 0.275, 0.5882, 0.25, 0.5882, 0.25, 0.5882, 0.275, 0.5882, 0.275, 0.6029, 0.25, 0.6029, 0.25, 0.6029, 0.275, 0.6029, 0.275, 0.6176, 0.25, 0.6176, 0.25, 0.6176, 0.275, 0.6176, 0.275, 0.6324, 0.25, 0.6324, 0.25, 0.6324, 0.275, 0.6324, 0.275, 0.6471, 0.25, 0.6471, 0.25, 0.6471, 0.275, 0.6471, 0.275, 0.6618, 0.25, 0.6618, 0.25, 0.6618, 0.275, 0.6618, 0.275, 0.6765, 0.25, 0.6765, 0.25, 0.6765, 0.275, 0.6765, 0.275, 0.6912, 0.25, 0.6912, 0.25, 0.6912, 0.275, 0.6912, 0.275, 0.7059, 0.25, 0.7059, 0.25, 0.7059, 0.275, 0.7059, 0.275, 0.7206, 0.25, 0.7206, 0.25, 0.7206, 0.275, 0.7206, 0.275, 0.7353, 0.25, 0.7353, 0.225, 0.5074, 0.25, 0.5074, 0.25, 0.5147, 0.225, 0.5147, 0.225, 0.5147, 0.25, 0.5147, 0.25, 0.5294, 0.225, 0.5294, 0.225, 0.5294, 0.25, 0.5294, 0.25, 0.5441, 0.225, 0.5441, 0.225, 0.5441, 0.25, 0.5441, 0.25, 0.5588, 0.225, 0.5588, 0.225, 0.5588, 0.25, 0.5588, 0.25, 0.5735, 0.225, 0.5735, 0.225, 0.5735, 0.25, 0.5735, 0.25, 0.5882, 0.225, 0.5882, 0.225, 0.5882, 0.25, 0.5882, 0.25, 0.6029, 0.225, 0.6029, 0.225, 0.6029, 0.25, 0.6029, 0.25, 0.6176, 0.225, 0.6176, 0.225, 0.6176, 0.25, 0.6176, 0.25, 0.6324, 0.225, 0.6324, 0.225, 0.6324, 0.25, 0.6324, 0.25, 0.6471, 0.225, 0.6471, 0.225, 0.6471, 0.25, 0.6471, 0.25, 0.6618, 0.225, 0.6618, 0.225, 0.6618, 0.25, 0.6618, 0.25, 0.6765, 0.225, 0.6765, 0.225, 0.6765, 0.25, 0.6765, 0.25, 0.6912, 0.225, 0.6912, 0.225, 0.6912, 0.25, 0.6912, 0.25, 0.7059, 0.225, 0.7059, 0.225, 0.7059, 0.25, 0.7059, 0.25, 0.7206, 0.225, 0.7206, 0.225, 0.7206, 0.25, 0.7206, 0.25, 0.7353, 0.225, 0.7353, 0.2, 0.5074, 0.225, 0.5074, 0.225, 0.5147, 0.2, 0.5147, 0.2, 0.5147, 0.225, 0.5147, 0.225, 0.5294, 0.2, 0.5294, 0.2, 0.5294, 0.225, 0.5294, 0.225, 0.5441, 0.2, 0.5441, 0.2, 0.5441, 0.225, 0.5441, 0.225, 0.5588, 0.2, 0.5588, 0.2, 0.5588, 0.225, 0.5588, 0.225, 0.5735, 0.2, 0.5735, 0.2, 0.5735, 0.225, 0.5735, 0.225, 0.5882, 0.2, 0.5882, 0.2, 0.5882, 0.225, 0.5882, 0.225, 0.6029, 0.2, 0.6029, 0.2, 0.6029, 0.225, 0.6029, 0.225, 0.6176, 0.2, 0.6176, 0.2, 0.6176, 0.225, 0.6176, 0.225, 0.6324, 0.2, 0.6324, 0.2, 0.6324, 0.225, 0.6324, 0.225, 0.6471, 0.2, 0.6471, 0.2, 0.6471, 0.225, 0.6471, 0.225, 0.6618, 0.2, 0.6618, 0.2, 0.6618, 0.225, 0.6618, 0.225, 0.6765, 0.2, 0.6765, 0.2, 0.6765, 0.225, 0.6765, 0.225, 0.6912, 0.2, 0.6912, 0.2, 0.6912, 0.225, 0.6912, 0.225, 0.7059, 0.2, 0.7059, 0.2, 0.7059, 0.225, 0.7059, 0.225, 0.7206, 0.2, 0.7206, 0.2, 0.7206, 0.225, 0.7206, 0.225, 0.7353, 0.2, 0.7353, 0.175, 0.5074, 0.2, 0.5074, 0.2, 0.5147, 0.175, 0.5147, 0.175, 0.5147, 0.2, 0.5147, 0.2, 0.5294, 0.175, 0.5294, 0.175, 0.5294, 0.2, 0.5294, 0.2, 0.5441, 0.175, 0.5441, 0.175, 0.5441, 0.2, 0.5441, 0.2, 0.5588, 0.175, 0.5588, 0.175, 0.5588, 0.2, 0.5588, 0.2, 0.5735, 0.175, 0.5735, 0.175, 0.5735, 0.2, 0.5735, 0.2, 0.5882, 0.175, 0.5882, 0.175, 0.5882, 0.2, 0.5882, 0.2, 0.6029, 0.175, 0.6029, 0.175, 0.6029, 0.2, 0.6029, 0.2, 0.6176, 0.175, 0.6176, 0.175, 0.6176, 0.2, 0.6176, 0.2, 0.6324, 0.175, 0.6324, 0.175, 0.6324, 0.2, 0.6324, 0.2, 0.6471, 0.175, 0.6471, 0.175, 0.6471, 0.2, 0.6471, 0.2, 0.6618, 0.175, 0.6618, 0.175, 0.6618, 0.2, 0.6618, 0.2, 0.6765, 0.175, 0.6765, 0.175, 0.6765, 0.2, 0.6765, 0.2, 0.6912, 0.175, 0.6912, 0.175, 0.6912, 0.2, 0.6912, 0.2, 0.7059, 0.175, 0.7059, 0.175, 0.7059, 0.2, 0.7059, 0.2, 0.7206, 0.175, 0.7206, 0.175, 0.7206, 0.2, 0.7206, 0.2, 0.7353, 0.175, 0.7353, 0.15, 0.5074, 0.175, 0.5074, 0.175, 0.5147, 0.15, 0.5147, 0.15, 0.5147, 0.175, 0.5147, 0.175, 0.5294, 0.15, 0.5294, 0.15, 0.5294, 0.175, 0.5294, 0.175, 0.5441, 0.15, 0.5441, 0.15, 0.5441, 0.175, 0.5441, 0.175, 0.5588, 0.15, 0.5588, 0.15, 0.5588, 0.175, 0.5588, 0.175, 0.5735, 0.15, 0.5735, 0.15, 0.5735, 0.175, 0.5735, 0.175, 0.5882, 0.15, 0.5882, 0.15, 0.5882, 0.175, 0.5882, 0.175, 0.6029, 0.15, 0.6029, 0.15, 0.6029, 0.175, 0.6029, 0.175, 0.6176, 0.15, 0.6176, 0.15, 0.6176, 0.175, 0.6176, 0.175, 0.6324, 0.15, 0.6324, 0.15, 0.6324, 0.175, 0.6324, 0.175, 0.6471, 0.15, 0.6471, 0.15, 0.6471, 0.175, 0.6471, 0.175, 0.6618, 0.15, 0.6618, 0.15, 0.6618, 0.175, 0.6618, 0.175, 0.6765, 0.15, 0.6765, 0.15, 0.6765, 0.175, 0.6765, 0.175, 0.6912, 0.15, 0.6912, 0.15, 0.6912, 0.175, 0.6912, 0.175, 0.7059, 0.15, 0.7059, 0.15, 0.7059, 0.175, 0.7059, 0.175, 0.7206, 0.15, 0.7206, 0.15, 0.7206, 0.175, 0.7206, 0.175, 0.7353, 0.15, 0.7353, 0.125, 0.5074, 0.15, 0.5074, 0.15, 0.5147, 0.125, 0.5147, 0.125, 0.5147, 0.15, 0.5147, 0.15, 0.5294, 0.125, 0.5294, 0.125, 0.5294, 0.15, 0.5294, 0.15, 0.5441, 0.125, 0.5441, 0.125, 0.5441, 0.15, 0.5441, 0.15, 0.5588, 0.125, 0.5588, 0.125, 0.5588, 0.15, 0.5588, 0.15, 0.5735, 0.125, 0.5735, 0.125, 0.5735, 0.15, 0.5735, 0.15, 0.5882, 0.125, 0.5882, 0.125, 0.5882, 0.15, 0.5882, 0.15, 0.6029, 0.125, 0.6029, 0.125, 0.6029, 0.15, 0.6029, 0.15, 0.6176, 0.125, 0.6176, 0.125, 0.6176, 0.15, 0.6176, 0.15, 0.6324, 0.125, 0.6324, 0.125, 0.6324, 0.15, 0.6324, 0.15, 0.6471, 0.125, 0.6471, 0.125, 0.6471, 0.15, 0.6471, 0.15, 0.6618, 0.125, 0.6618, 0.125, 0.6618, 0.15, 0.6618, 0.15, 0.6765, 0.125, 0.6765, 0.125, 0.6765, 0.15, 0.6765, 0.15, 0.6912, 0.125, 0.6912, 0.125, 0.6912, 0.15, 0.6912, 0.15, 0.7059, 0.125, 0.7059, 0.125, 0.7059, 0.15, 0.7059, 0.15, 0.7206, 0.125, 0.7206, 0.125, 0.7206, 0.15, 0.7206, 0.15, 0.7353, 0.125, 0.7353, 0.825, 0.5074, 0.85, 0.5074, 0.85, 0.5147, 0.825, 0.5147, 0.825, 0.5147, 0.85, 0.5147, 0.85, 0.5294, 0.825, 0.5294, 0.825, 0.5294, 0.85, 0.5294, 0.85, 0.5441, 0.825, 0.5441, 0.825, 0.5441, 0.85, 0.5441, 0.85, 0.5588, 0.825, 0.5588, 0.825, 0.5588, 0.85, 0.5588, 0.85, 0.5735, 0.825, 0.5735, 0.825, 0.5735, 0.85, 0.5735, 0.85, 0.5882, 0.825, 0.5882, 0.825, 0.5882, 0.85, 0.5882, 0.85, 0.6029, 0.825, 0.6029, 0.825, 0.6029, 0.85, 0.6029, 0.85, 0.6176, 0.825, 0.6176, 0.825, 0.6176, 0.85, 0.6176, 0.85, 0.6324, 0.825, 0.6324, 0.825, 0.6324, 0.85, 0.6324, 0.85, 0.6471, 0.825, 0.6471, 0.825, 0.6471, 0.85, 0.6471, 0.85, 0.6618, 0.825, 0.6618, 0.825, 0.6618, 0.85, 0.6618, 0.85, 0.6765, 0.825, 0.6765, 0.825, 0.6765, 0.85, 0.6765, 0.85, 0.6912, 0.825, 0.6912, 0.825, 0.6912, 0.85, 0.6912, 0.85, 0.7059, 0.825, 0.7059, 0.825, 0.7059, 0.85, 0.7059, 0.85, 0.7206, 0.825, 0.7206, 0.825, 0.7206, 0.85, 0.7206, 0.85, 0.7353, 0.825, 0.7353, 0.8, 0.5074, 0.825, 0.5074, 0.825, 0.5147, 0.8, 0.5147, 0.8, 0.5147, 0.825, 0.5147, 0.825, 0.5294, 0.8, 0.5294, 0.8, 0.5294, 0.825, 0.5294, 0.825, 0.5441, 0.8, 0.5441, 0.8, 0.5441, 0.825, 0.5441, 0.825, 0.5588, 0.8, 0.5588, 0.8, 0.5588, 0.825, 0.5588, 0.825, 0.5735, 0.8, 0.5735, 0.8, 0.5735, 0.825, 0.5735, 0.825, 0.5882, 0.8, 0.5882, 0.8, 0.5882, 0.825, 0.5882, 0.825, 0.6029, 0.8, 0.6029, 0.8, 0.6029, 0.825, 0.6029, 0.825, 0.6176, 0.8, 0.6176, 0.8, 0.6176, 0.825, 0.6176, 0.825, 0.6324, 0.8, 0.6324, 0.8, 0.6324, 0.825, 0.6324, 0.825, 0.6471, 0.8, 0.6471, 0.8, 0.6471, 0.825, 0.6471, 0.825, 0.6618, 0.8, 0.6618, 0.8, 0.6618, 0.825, 0.6618, 0.825, 0.6765, 0.8, 0.6765, 0.8, 0.6765, 0.825, 0.6765, 0.825, 0.6912, 0.8, 0.6912, 0.8, 0.6912, 0.825, 0.6912, 0.825, 0.7059, 0.8, 0.7059, 0.8, 0.7059, 0.825, 0.7059, 0.825, 0.7206, 0.8, 0.7206, 0.8, 0.7206, 0.825, 0.7206, 0.825, 0.7353, 0.8, 0.7353, 0.775, 0.5074, 0.8, 0.5074, 0.8, 0.5147, 0.775, 0.5147, 0.775, 0.5147, 0.8, 0.5147, 0.8, 0.5294, 0.775, 0.5294, 0.775, 0.5294, 0.8, 0.5294, 0.8, 0.5441, 0.775, 0.5441, 0.775, 0.5441, 0.8, 0.5441, 0.8, 0.5588, 0.775, 0.5588, 0.775, 0.5588, 0.8, 0.5588, 0.8, 0.5735, 0.775, 0.5735, 0.775, 0.5735, 0.8, 0.5735, 0.8, 0.5882, 0.775, 0.5882, 0.775, 0.5882, 0.8, 0.5882, 0.8, 0.6029, 0.775, 0.6029, 0.775, 0.6029, 0.8, 0.6029, 0.8, 0.6176, 0.775, 0.6176, 0.775, 0.6176, 0.8, 0.6176, 0.8, 0.6324, 0.775, 0.6324, 0.775, 0.6324, 0.8, 0.6324, 0.8, 0.6471, 0.775, 0.6471, 0.775, 0.6471, 0.8, 0.6471, 0.8, 0.6618, 0.775, 0.6618, 0.775, 0.6618, 0.8, 0.6618, 0.8, 0.6765, 0.775, 0.6765, 0.775, 0.6765, 0.8, 0.6765, 0.8, 0.6912, 0.775, 0.6912, 0.775, 0.6912, 0.8, 0.6912, 0.8, 0.7059, 0.775, 0.7059, 0.775, 0.7059, 0.8, 0.7059, 0.8, 0.7206, 0.775, 0.7206, 0.775, 0.7206, 0.8, 0.7206, 0.8, 0.7353, 0.775, 0.7353, 0.75, 0.5074, 0.775, 0.5074, 0.775, 0.5147, 0.75, 0.5147, 0.75, 0.5147, 0.775, 0.5147, 0.775, 0.5294, 0.75, 0.5294, 0.75, 0.5294, 0.775, 0.5294, 0.775, 0.5441, 0.75, 0.5441, 0.75, 0.5441, 0.775, 0.5441, 0.775, 0.5588, 0.75, 0.5588, 0.75, 0.5588, 0.775, 0.5588, 0.775, 0.5735, 0.75, 0.5735, 0.75, 0.5735, 0.775, 0.5735, 0.775, 0.5882, 0.75, 0.5882, 0.75, 0.5882, 0.775, 0.5882, 0.775, 0.6029, 0.75, 0.6029, 0.75, 0.6029, 0.775, 0.6029, 0.775, 0.6176, 0.75, 0.6176, 0.75, 0.6176, 0.775, 0.6176, 0.775, 0.6324, 0.75, 0.6324, 0.75, 0.6324, 0.775, 0.6324, 0.775, 0.6471, 0.75, 0.6471, 0.75, 0.6471, 0.775, 0.6471, 0.775, 0.6618, 0.75, 0.6618, 0.75, 0.6618, 0.775, 0.6618, 0.775, 0.6765, 0.75, 0.6765, 0.75, 0.6765, 0.775, 0.6765, 0.775, 0.6912, 0.75, 0.6912, 0.75, 0.6912, 0.775, 0.6912, 0.775, 0.7059, 0.75, 0.7059, 0.75, 0.7059, 0.775, 0.7059, 0.775, 0.7206, 0.75, 0.7206, 0.75, 0.7206, 0.775, 0.7206, 0.775, 0.7353, 0.75, 0.7353, 0.725, 0.5074, 0.75, 0.5074, 0.75, 0.5147, 0.725, 0.5147, 0.725, 0.5147, 0.75, 0.5147, 0.75, 0.5294, 0.725, 0.5294, 0.725, 0.5294, 0.75, 0.5294, 0.75, 0.5441, 0.725, 0.5441, 0.725, 0.5441, 0.75, 0.5441, 0.75, 0.5588, 0.725, 0.5588, 0.725, 0.5588, 0.75, 0.5588, 0.75, 0.5735, 0.725, 0.5735, 0.725, 0.5735, 0.75, 0.5735, 0.75, 0.5882, 0.725, 0.5882, 0.725, 0.5882, 0.75, 0.5882, 0.75, 0.6029, 0.725, 0.6029, 0.725, 0.6029, 0.75, 0.6029, 0.75, 0.6176, 0.725, 0.6176, 0.725, 0.6176, 0.75, 0.6176, 0.75, 0.6324, 0.725, 0.6324, 0.725, 0.6324, 0.75, 0.6324, 0.75, 0.6471, 0.725, 0.6471, 0.725, 0.6471, 0.75, 0.6471, 0.75, 0.6618, 0.725, 0.6618, 0.725, 0.6618, 0.75, 0.6618, 0.75, 0.6765, 0.725, 0.6765, 0.725, 0.6765, 0.75, 0.6765, 0.75, 0.6912, 0.725, 0.6912, 0.725, 0.6912, 0.75, 0.6912, 0.75, 0.7059, 0.725, 0.7059, 0.725, 0.7059, 0.75, 0.7059, 0.75, 0.7206, 0.725, 0.7206, 0.725, 0.7206, 0.75, 0.7206, 0.75, 0.7353, 0.725, 0.7353, 0.7, 0.5074, 0.725, 0.5074, 0.725, 0.5147, 0.7, 0.5147, 0.7, 0.5147, 0.725, 0.5147, 0.725, 0.5294, 0.7, 0.5294, 0.7, 0.5294, 0.725, 0.5294, 0.725, 0.5441, 0.7, 0.5441, 0.7, 0.5441, 0.725, 0.5441, 0.725, 0.5588, 0.7, 0.5588, 0.7, 0.5588, 0.725, 0.5588, 0.725, 0.5735, 0.7, 0.5735, 0.7, 0.5735, 0.725, 0.5735, 0.725, 0.5882, 0.7, 0.5882, 0.7, 0.5882, 0.725, 0.5882, 0.725, 0.6029, 0.7, 0.6029, 0.7, 0.6029, 0.725, 0.6029, 0.725, 0.6176, 0.7, 0.6176, 0.7, 0.6176, 0.725, 0.6176, 0.725, 0.6324, 0.7, 0.6324, 0.7, 0.6324, 0.725, 0.6324, 0.725, 0.6471, 0.7, 0.6471, 0.7, 0.6471, 0.725, 0.6471, 0.725, 0.6618, 0.7, 0.6618, 0.7, 0.6618, 0.725, 0.6618, 0.725, 0.6765, 0.7, 0.6765, 0.7, 0.6765, 0.725, 0.6765, 0.725, 0.6912, 0.7, 0.6912, 0.7, 0.6912, 0.725, 0.6912, 0.725, 0.7059, 0.7, 0.7059, 0.7, 0.7059, 0.725, 0.7059, 0.725, 0.7206, 0.7, 0.7206, 0.7, 0.7206, 0.725, 0.7206, 0.725, 0.7353, 0.7, 0.7353, 0.675, 0.5074, 0.7, 0.5074, 0.7, 0.5147, 0.675, 0.5147, 0.675, 0.5147, 0.7, 0.5147, 0.7, 0.5294, 0.675, 0.5294, 0.675, 0.5294, 0.7, 0.5294, 0.7, 0.5441, 0.675, 0.5441, 0.675, 0.5441, 0.7, 0.5441, 0.7, 0.5588, 0.675, 0.5588, 0.675, 0.5588, 0.7, 0.5588, 0.7, 0.5735, 0.675, 0.5735, 0.675, 0.5735, 0.7, 0.5735, 0.7, 0.5882, 0.675, 0.5882, 0.675, 0.5882, 0.7, 0.5882, 0.7, 0.6029, 0.675, 0.6029, 0.675, 0.6029, 0.7, 0.6029, 0.7, 0.6176, 0.675, 0.6176, 0.675, 0.6176, 0.7, 0.6176, 0.7, 0.6324, 0.675, 0.6324, 0.675, 0.6324, 0.7, 0.6324, 0.7, 0.6471, 0.675, 0.6471, 0.675, 0.6471, 0.7, 0.6471, 0.7, 0.6618, 0.675, 0.6618, 0.675, 0.6618, 0.7, 0.6618, 0.7, 0.6765, 0.675, 0.6765, 0.675, 0.6765, 0.7, 0.6765, 0.7, 0.6912, 0.675, 0.6912, 0.675, 0.6912, 0.7, 0.6912, 0.7, 0.7059, 0.675, 0.7059, 0.675, 0.7059, 0.7, 0.7059, 0.7, 0.7206, 0.675, 0.7206, 0.675, 0.7206, 0.7, 0.7206, 0.7, 0.7353, 0.675, 0.7353, 0.65, 0.5074, 0.675, 0.5074, 0.675, 0.5147, 0.65, 0.5147, 0.65, 0.5147, 0.675, 0.5147, 0.675, 0.5294, 0.65, 0.5294, 0.65, 0.5294, 0.675, 0.5294, 0.675, 0.5441, 0.65, 0.5441, 0.65, 0.5441, 0.675, 0.5441, 0.675, 0.5588, 0.65, 0.5588, 0.65, 0.5588, 0.675, 0.5588, 0.675, 0.5735, 0.65, 0.5735, 0.65, 0.5735, 0.675, 0.5735, 0.675, 0.5882, 0.65, 0.5882, 0.65, 0.5882, 0.675, 0.5882, 0.675, 0.6029, 0.65, 0.6029, 0.65, 0.6029, 0.675, 0.6029, 0.675, 0.6176, 0.65, 0.6176, 0.65, 0.6176, 0.675, 0.6176, 0.675, 0.6324, 0.65, 0.6324, 0.65, 0.6324, 0.675, 0.6324, 0.675, 0.6471, 0.65, 0.6471, 0.65, 0.6471, 0.675, 0.6471, 0.675, 0.6618, 0.65, 0.6618, 0.65, 0.6618, 0.675, 0.6618, 0.675, 0.6765, 0.65, 0.6765, 0.65, 0.6765, 0.675, 0.6765, 0.675, 0.6912, 0.65, 0.6912, 0.65, 0.6912, 0.675, 0.6912, 0.675, 0.7059, 0.65, 0.7059, 0.65, 0.7059, 0.675, 0.7059, 0.675, 0.7206, 0.65, 0.7206, 0.65, 0.7206, 0.675, 0.7206, 0.675, 0.7353, 0.65, 0.7353, 0.625, 0.5074, 0.65, 0.5074, 0.65, 0.5147, 0.625, 0.5147, 0.625, 0.5147, 0.65, 0.5147, 0.65, 0.5294, 0.625, 0.5294, 0.625, 0.5294, 0.65, 0.5294, 0.65, 0.5441, 0.625, 0.5441, 0.625, 0.5441, 0.65, 0.5441, 0.65, 0.5588, 0.625, 0.5588, 0.625, 0.5588, 0.65, 0.5588, 0.65, 0.5735, 0.625, 0.5735, 0.625, 0.5735, 0.65, 0.5735, 0.65, 0.5882, 0.625, 0.5882, 0.625, 0.5882, 0.65, 0.5882, 0.65, 0.6029, 0.625, 0.6029, 0.625, 0.6029, 0.65, 0.6029, 0.65, 0.6176, 0.625, 0.6176, 0.625, 0.6176, 0.65, 0.6176, 0.65, 0.6324, 0.625, 0.6324, 0.625, 0.6324, 0.65, 0.6324, 0.65, 0.6471, 0.625, 0.6471, 0.625, 0.6471, 0.65, 0.6471, 0.65, 0.6618, 0.625, 0.6618, 0.625, 0.6618, 0.65, 0.6618, 0.65, 0.6765, 0.625, 0.6765, 0.625, 0.6765, 0.65, 0.6765, 0.65, 0.6912, 0.625, 0.6912, 0.625, 0.6912, 0.65, 0.6912, 0.65, 0.7059, 0.625, 0.7059, 0.625, 0.7059, 0.65, 0.7059, 0.65, 0.7206, 0.625, 0.7206, 0.625, 0.7206, 0.65, 0.7206, 0.65, 0.7353, 0.625, 0.7353, 0.85, 0.5074, 0.875, 0.5074, 0.875, 0.5147, 0.85, 0.5147, 0.85, 0.5147, 0.875, 0.5147, 0.875, 0.5294, 0.85, 0.5294, 0.85, 0.5294, 0.875, 0.5294, 0.875, 0.5441, 0.85, 0.5441, 0.85, 0.5441, 0.875, 0.5441, 0.875, 0.5588, 0.85, 0.5588, 0.85, 0.5588, 0.875, 0.5588, 0.875, 0.5735, 0.85, 0.5735, 0.85, 0.5735, 0.875, 0.5735, 0.875, 0.5882, 0.85, 0.5882, 0.85, 0.5882, 0.875, 0.5882, 0.875, 0.6029, 0.85, 0.6029, 0.85, 0.6029, 0.875, 0.6029, 0.875, 0.6176, 0.85, 0.6176, 0.85, 0.6176, 0.875, 0.6176, 0.875, 0.6324, 0.85, 0.6324, 0.85, 0.6324, 0.875, 0.6324, 0.875, 0.6471, 0.85, 0.6471, 0.85, 0.6471, 0.875, 0.6471, 0.875, 0.6618, 0.85, 0.6618, 0.85, 0.6618, 0.875, 0.6618, 0.875, 0.6765, 0.85, 0.6765, 0.85, 0.6765, 0.875, 0.6765, 0.875, 0.6912, 0.85, 0.6912, 0.85, 0.6912, 0.875, 0.6912, 0.875, 0.7059, 0.85, 0.7059, 0.85, 0.7059, 0.875, 0.7059, 0.875, 0.7206, 0.85, 0.7206, 0.85, 0.7206, 0.875, 0.7206, 0.875, 0.7353, 0.85, 0.7353, 0.35, 0.5074, 0.375, 0.5074, 0.375, 0.5147, 0.35, 0.5147, 0.35, 0.5147, 0.375, 0.5147, 0.375, 0.5294, 0.35, 0.5294, 0.35, 0.5294, 0.375, 0.5294, 0.375, 0.5441, 0.35, 0.5441, 0.35, 0.5441, 0.375, 0.5441, 0.375, 0.5588, 0.35, 0.5588, 0.35, 0.5588, 0.375, 0.5588, 0.375, 0.5735, 0.35, 0.5735, 0.35, 0.5735, 0.375, 0.5735, 0.375, 0.5882, 0.35, 0.5882, 0.35, 0.5882, 0.375, 0.5882, 0.375, 0.6029, 0.35, 0.6029, 0.35, 0.6029, 0.375, 0.6029, 0.375, 0.6176, 0.35, 0.6176, 0.35, 0.6176, 0.375, 0.6176, 0.375, 0.6324, 0.35, 0.6324, 0.35, 0.6324, 0.375, 0.6324, 0.375, 0.6471, 0.35, 0.6471, 0.35, 0.6471, 0.375, 0.6471, 0.375, 0.6618, 0.35, 0.6618, 0.35, 0.6618, 0.375, 0.6618, 0.375, 0.6765, 0.35, 0.6765, 0.35, 0.6765, 0.375, 0.6765, 0.375, 0.6912, 0.35, 0.6912, 0.35, 0.6912, 0.375, 0.6912, 0.375, 0.7059, 0.35, 0.7059, 0.35, 0.7059, 0.375, 0.7059, 0.375, 0.7206, 0.35, 0.7206, 0.35, 0.7206, 0.375, 0.7206, 0.375, 0.7353, 0.35, 0.7353, 0.375, 0.5074, 0.625, 0.5074, 0.625, 0.5147, 0.375, 0.5147, 0.375, 0.5147, 0.625, 0.5147, 0.625, 0.5294, 0.375, 0.5294, 0.375, 0.5294, 0.625, 0.5294, 0.625, 0.5441, 0.375, 0.5441, 0.375, 0.5441, 0.625, 0.5441, 0.625, 0.5588, 0.375, 0.5588, 0.375, 0.5588, 0.625, 0.5588, 0.625, 0.5735, 0.375, 0.5735, 0.375, 0.5735, 0.625, 0.5735, 0.625, 0.5882, 0.375, 0.5882, 0.375, 0.5882, 0.625, 0.5882, 0.625, 0.6029, 0.375, 0.6029, 0.375, 0.6029, 0.625, 0.6029, 0.625, 0.6176, 0.375, 0.6176, 0.375, 0.6176, 0.625, 0.6176, 0.625, 0.6324, 0.375, 0.6324, 0.375, 0.6324, 0.625, 0.6324, 0.625, 0.6471, 0.375, 0.6471, 0.375, 0.6471, 0.625, 0.6471, 0.625, 0.6618, 0.375, 0.6618, 0.375, 0.6618, 0.625, 0.6618, 0.625, 0.6765, 0.375, 0.6765, 0.375, 0.6765, 0.625, 0.6765, 0.625, 0.6912, 0.375, 0.6912, 0.375, 0.6912, 0.625, 0.6912, 0.625, 0.7059, 0.375, 0.7059, 0.375, 0.7059, 0.625, 0.7059, 0.625, 0.7206, 0.375, 0.7206, 0.375, 0.7206, 0.625, 0.7206, 0.625, 0.7353, 0.375, 0.7353, 0.375, 0.007353, 0.625, 0.007353, 0.625, 0.01471, 0.375, 0.01471, 0.375, 0.01471, 0.625, 0.01471, 0.625, 0.02941, 0.375, 0.02941, 0.375, 0.02941, 0.625, 0.02941, 0.625, 0.04412, 0.375, 0.04412, 0.375, 0.04412, 0.625, 0.04412, 0.625, 0.05882, 0.375, 0.05882, 0.375, 0.05882, 0.625, 0.05882, 0.625, 0.07353, 0.375, 0.07353, 0.375, 0.07353, 0.625, 0.07353, 0.625, 0.08824, 0.375, 0.08824, 0.375, 0.08824, 0.625, 0.08824, 0.625, 0.1029, 0.375, 0.1029, 0.375, 0.1029, 0.625, 0.1029, 0.625, 0.1176, 0.375, 0.1176, 0.375, 0.1176, 0.625, 0.1176, 0.625, 0.1324, 0.375, 0.1324, 0.375, 0.1324, 0.625, 0.1324, 0.625, 0.1471, 0.375, 0.1471, 0.375, 0.1471, 0.625, 0.1471, 0.625, 0.1618, 0.375, 0.1618, 0.375, 0.1618, 0.625, 0.1618, 0.625, 0.1765, 0.375, 0.1765, 0.375, 0.1765, 0.625, 0.1765, 0.625, 0.1912, 0.375, 0.1912, 0.375, 0.1912, 0.625, 0.1912, 0.625, 0.2059, 0.375, 0.2059, 0.375, 0.2059, 0.625, 0.2059, 0.625, 0.2206, 0.375, 0.2206, 0.375, 0.2206, 0.625, 0.2206, 0.625, 0.2353, 0.375, 0.2353, 0.375, 0.0, 0.625, 0.0, 0.625, 0.007353, 0.375, 0.007353, 0.325, 0.7353, 0.35, 0.7353, 0.35, 0.7426, 0.325, 0.7426, 0.3, 0.7353, 0.325, 0.7353, 0.325, 0.7426, 0.3, 0.7426, 0.275, 0.7353, 0.3, 0.7353, 0.3, 0.7426, 0.275, 0.7426, 0.25, 0.7353, 0.275, 0.7353, 0.275, 0.7426, 0.25, 0.7426, 0.225, 0.7353, 0.25, 0.7353, 0.25, 0.7426, 0.225, 0.7426, 0.2, 0.7353, 0.225, 0.7353, 0.225, 0.7426, 0.2, 0.7426, 0.175, 0.7353, 0.2, 0.7353, 0.2, 0.7426, 0.175, 0.7426, 0.15, 0.7353, 0.175, 0.7353, 0.175, 0.7426, 0.15, 0.7426, 0.125, 0.7353, 0.15, 0.7353, 0.15, 0.7426, 0.125, 0.7426, 0.825, 0.7353, 0.85, 0.7353, 0.85, 0.7426, 0.825, 0.7426, 0.8, 0.7353, 0.825, 0.7353, 0.825, 0.7426, 0.8, 0.7426, 0.775, 0.7353, 0.8, 0.7353, 0.8, 0.7426, 0.775, 0.7426, 0.75, 0.7353, 0.775, 0.7353, 0.775, 0.7426, 0.75, 0.7426, 0.725, 0.7353, 0.75, 0.7353, 0.75, 0.7426, 0.725, 0.7426, 0.7, 0.7353, 0.725, 0.7353, 0.725, 0.7426, 0.7, 0.7426, 0.675, 0.7353, 0.7, 0.7353, 0.7, 0.7426, 0.675, 0.7426, 0.65, 0.7353, 0.675, 0.7353, 0.675, 0.7426, 0.65, 0.7426, 0.625, 0.7353, 0.65, 0.7353, 0.65, 0.7426, 0.625, 0.7426, 0.85, 0.7353, 0.875, 0.7353, 0.875, 0.7426, 0.85, 0.7426, 0.35, 0.7353, 0.375, 0.7353, 0.375, 0.7426, 0.35, 0.7426, 0.375, 0.7353, 0.625, 0.7353, 0.625, 0.7426, 0.375, 0.7426, 0.375, 0.5, 0.625, 0.5, 0.625, 0.5074, 0.375, 0.5074, 0.35, 0.5, 0.375, 0.5, 0.375, 0.5074, 0.35, 0.5074, 0.85, 0.5, 0.875, 0.5, 0.875, 0.5074, 0.85, 0.5074, 0.625, 0.5, 0.65, 0.5, 0.65, 0.5074, 0.625, 0.5074, 0.65, 0.5, 0.675, 0.5, 0.675, 0.5074, 0.65, 0.5074, 0.675, 0.5, 0.7, 0.5, 0.7, 0.5074, 0.675, 0.5074, 0.7, 0.5, 0.725, 0.5, 0.725, 0.5074, 0.7, 0.5074, 0.725, 0.5, 0.75, 0.5, 0.75, 0.5074, 0.725, 0.5074, 0.75, 0.5, 0.775, 0.5, 0.775, 0.5074, 0.75, 0.5074, 0.775, 0.5, 0.8, 0.5, 0.8, 0.5074, 0.775, 0.5074, 0.8, 0.5, 0.825, 0.5, 0.825, 0.5074, 0.8, 0.5074, 0.825, 0.5, 0.85, 0.5, 0.85, 0.5074, 0.825, 0.5074, 0.125, 0.5, 0.15, 0.5, 0.15, 0.5074, 0.125, 0.5074, 0.15, 0.5, 0.175, 0.5, 0.175, 0.5074, 0.15, 0.5074, 0.175, 0.5, 0.2, 0.5, 0.2, 0.5074, 0.175, 0.5074, 0.2, 0.5, 0.225, 0.5, 0.225, 0.5074, 0.2, 0.5074, 0.225, 0.5, 0.25, 0.5, 0.25, 0.5074, 0.225, 0.5074, 0.25, 0.5, 0.275, 0.5, 0.275, 0.5074, 0.25, 0.5074, 0.275, 0.5, 0.3, 0.5, 0.3, 0.5074, 0.275, 0.5074, 0.3, 0.5, 0.325, 0.5, 0.325, 0.5074, 0.3, 0.5074, 0.325, 0.5, 0.35, 0.5, 0.35, 0.5074, 0.325, 0.5074, 0.375, 0.2353, 0.625, 0.2353, 0.625, 0.2426, 0.375, 0.2426])
me_cube.update()

# ---- curves / text
cu_beziercurve = bpy.data.curves.new('BezierCurve', 'CURVE')
cu_beziercurve.dimensions = '3D'
_sp = cu_beziercurve.splines.new('BEZIER'); _sp.bezier_points.add(2)
_sp.bezier_points.foreach_set('co', [-28.89, -3.322, 0.0, 8.083, -0.2456, 0.0, 28.56, 1.849, 1.482])
_sp.bezier_points.foreach_set('handle_left', [-33.72, -7.32, 0.0, -1.695, -10.15, 0.0, 17.26, 1.849, 1.482])
_sp.bezier_points.foreach_set('handle_right', [-24.07, 0.6763, 0.0, 12.68, 4.411, 0.0, 39.86, 1.849, 1.482])
for _p, _l, _r in zip(_sp.bezier_points, ['ALIGNED', 'ALIGNED', 'ALIGNED'], ['ALIGNED', 'ALIGNED', 'ALIGNED']): _p.handle_left_type = _l; _p.handle_right_type = _r
_sp.order_u = 0
_sp.order_v = 0
cu_beziercurve.use_path = True
cu_beziercurve.fill_mode = 'FULL'
cu_nurbspath_001 = bpy.data.curves.new('NurbsPath.001', 'CURVE')
cu_nurbspath_001.dimensions = '3D'
_sp = cu_nurbspath_001.splines.new('NURBS'); _sp.points.add(5)
_sp.points.foreach_set('co', [-2.0, 0.0, 0.0, 1.0, -0.8105, -0.308, 0.0, 1.0, 0.1895, -0.308, 0.0, 1.0, 2.161, -0.04739, 0.0, 1.0, 7.236, 4.478, 0.0, 1.0, 12.54, 2.677, 0.0, 1.0])
_sp.order_u = 5
_sp.order_v = 0
_sp.use_endpoint_u = True
cu_nurbspath_001.use_path = True
cu_nurbspath_001.fill_mode = 'FULL'

# ---- objects
ob_light = bpy.data.objects.new('Light', light_light)
ob_camera = bpy.data.objects.new('Camera', cam_camera)
ob_beziercurve = bpy.data.objects.new('BezierCurve', cu_beziercurve)
ob_planklplaceholder = bpy.data.objects.new('planklPlaceholder', me_cube_001)
ob_basicplank = bpy.data.objects.new('basicPlank', me_cube)
ob_basiccurve = bpy.data.objects.new('basicCurve', cu_nurbspath_001)
_N = ng_proceduralbridge.nodes; _L = ng_proceduralbridge.links
n0 = _N.new('GeometryNodeStoreNamedAttribute'); n0.name = 'Store Named Attribute.005'; n0.location = (55, -310)
n0.data_type = 'FLOAT_VECTOR'
n0.domain = 'CORNER'
n0.inputs[2].default_value = 'uv_map'
n1 = _N.new('GeometryNodeStoreNamedAttribute'); n1.name = 'Store Named Attribute.004'; n1.location = (375, -35)
n1.data_type = 'FLOAT_VECTOR'
n1.domain = 'CORNER'
n1.inputs[2].default_value = 'uv_map'
n2 = _N.new('GeometryNodeStoreNamedAttribute'); n2.name = 'Store Named Attribute.003'; n2.location = (375, -115)
n2.data_type = 'FLOAT_VECTOR'
n2.domain = 'CORNER'
n2.inputs[2].default_value = 'uv_map'
n3 = _N.new('GeometryNodeStoreNamedAttribute'); n3.name = 'Store Named Attribute.002'; n3.location = (2645, 740)
n3.data_type = 'FLOAT_VECTOR'
n3.domain = 'CORNER'
n3.inputs[2].default_value = 'uv_map'
n4 = _N.new('NodeFrame'); n4.name = 'Frame.003'; n4.location = (-333, -656)
n4.label = 'Custom Geo'
n4.width = 423
n5 = _N.new('NodeFrame'); n5.name = 'Frame'; n5.location = (-498, -364)
n5.label = 'Custom Curve'
n5.width = 420
n6 = _N.new('NodeFrame'); n6.name = 'Frame.001'; n6.location = (105, 50)
n6.label = 'Storing curveRes'
n6.width = 200
n7 = _N.new('NodeFrame'); n7.name = 'Frame.004'; n7.location = (-790, -710)
n7.label = 'Inputs'
n7.width = 200
n8 = _N.new('NodeFrame'); n8.name = 'Frame.009'; n8.location = (990, 590)
n8.label = 'Limiting Gap'
n8.width = 360
n9 = _N.new('NodeFrame'); n9.name = 'Frame.007'; n9.location = (430, -584)
n9.label = 'Scaling Inputs/Factor'
n9.width = 442
n9.hide = True
n10 = _N.new('NodeFrame'); n10.name = 'Frame.008'; n10.location = (229, -588)
n10.label = ' '
n10.width = 200
n11 = _N.new('NodeFrame'); n11.name = 'Frame.010'; n11.location = (385, 572)
n11.label = 'Limiting Gap'
n11.width = 420
n12 = _N.new('NodeFrame'); n12.name = 'Frame.006'; n12.location = (830, -70)
n12.label = 'Overwritng Scale'
n12.width = 200
n13 = _N.new('NodeFrame'); n13.name = 'Frame.002'; n13.location = (-1195, 130)
n13.label = 'Inputs'
n13.width = 246
n14 = _N.new('NodeFrame'); n14.name = 'Frame.013'; n14.location = (1180, -28)
n14.label = 'Generating Randomness'
n14.width = 800
n15 = _N.new('NodeFrame'); n15.name = 'Frame.011'; n15.location = (2328, 165)
n15.label = 'Main Planks'
n15.width = 600
n16 = _N.new('NodeFrame'); n16.name = 'Frame.005'; n16.location = (1412, 335)
n16.label = 'Calculating Resample Points'
n16.width = 640
n17 = _N.new('NodeFrame'); n17.name = 'Frame.014'; n17.location = (2590, 670)
n17.label = 'Main Planks'
n17.width = 1240
n18 = _N.new('NodeFrame'); n18.name = 'Frame.015'; n18.location = (2947, 874)
n18.label = 'Bolt Geometry'
n18.width = 880
n19 = _N.new('NodeFrame'); n19.name = 'Frame.012'; n19.location = (1910, -230)
n19.label = 'Generating Rope Points'
n19.width = 1020
n19.hide = True
n20 = _N.new('NodeFrame'); n20.name = 'Frame.016'; n20.location = (1510, 670)
n20.label = ' '
n20.width = 666
n21 = _N.new('NodeFrame'); n21.name = 'Frame.017'; n21.location = (3860, 676)
n21.label = ' '
n21.width = 360
n22 = _N.new('NodeFrame'); n22.name = 'Frame.019'; n22.location = (4756, 203)
n22.label = 'Removing custom Attribs'
n22.width = 430
n23 = _N.new('NodeFrame'); n23.name = 'Frame.018'; n23.location = (2979, -233)
n23.label = ' '
n23.width = 400
n24 = _N.new('NodeFrame'); n24.name = 'Frame.020'; n24.location = (1344, -564)
n24.label = ' '
n24.width = 206
n25 = _N.new('NodeReroute'); n25.name = 'Reroute'; n25.location = (-445, 65)
n25.width = 16
n25.socket_idname = 'NodeSocketString'
n26 = _N.new('NodeReroute'); n26.name = 'Reroute.002'; n26.location = (-445, -260)
n26.width = 16
n26.socket_idname = 'NodeSocketString'
n27 = _N.new('NodeReroute'); n27.name = 'Reroute.003'; n27.location = (-765, -500)
n27.width = 16
n27.socket_idname = 'NodeSocketGeometry'
n28 = _N.new('NodeReroute'); n28.name = 'Reroute.006'; n28.location = (-765, -480)
n28.width = 16
n28.socket_idname = 'NodeSocketBool'
n29 = _N.new('NodeReroute'); n29.name = 'Reroute.008'; n29.location = (-765, -540)
n29.width = 16
n29.socket_idname = 'NodeSocketObject'
n30 = _N.new('NodeReroute'); n30.name = 'Reroute.011'; n30.location = (180, -720)
n30.width = 16
n30.socket_idname = 'NodeSocketGeometry'
n31 = _N.new('NodeReroute'); n31.name = 'Reroute.014'; n31.location = (-480, -1000)
n31.width = 16
n31.socket_idname = 'NodeSocketGeometry'
n32 = _N.new('NodeReroute'); n32.name = 'Reroute.015'; n32.location = (-140, -1000)
n32.width = 16
n32.socket_idname = 'NodeSocketGeometry'
n33 = _N.new('NodeReroute'); n33.name = 'Reroute.017'; n33.location = (-440, -780)
n33.width = 16
n33.socket_idname = 'NodeSocketBool'
n34 = _N.new('NodeReroute'); n34.name = 'Reroute.018'; n34.location = (-440, -960)
n34.width = 16
n34.socket_idname = 'NodeSocketBool'
n35 = _N.new('NodeReroute'); n35.name = 'Reroute.009'; n35.location = (-65, -440)
n35.width = 16
n35.socket_idname = 'NodeSocketGeometry'
n36 = _N.new('NodeReroute'); n36.name = 'Reroute.016'; n36.location = (193, -164)
n36.width = 16
n36.socket_idname = 'NodeSocketGeometry'
n37 = _N.new('GeometryNodeSwitch'); n37.name = 'Switch.002'; n37.location = (253, -204)
n37.label = 'Scale Switch'
n37.input_type = 'VECTOR'
n38 = _N.new('GeometryNodeObjectInfo'); n38.name = 'Object Info'; n38.location = (30, -30)
n39 = _N.new('GeometryNodeSwitch'); n39.name = 'Switch'; n39.location = (250, -30)
n40 = _N.new('GeometryNodeObjectInfo'); n40.name = 'Object Info.001'; n40.location = (30, -30)
n41 = _N.new('NodeReroute'); n41.name = 'Reroute.012'; n41.location = (700, -720)
n41.width = 16
n41.socket_idname = 'NodeSocketGeometry'
n42 = _N.new('NodeReroute'); n42.name = 'Reroute.020'; n42.location = (760, -900)
n42.width = 16
n42.socket_idname = 'NodeSocketVector'
n43 = _N.new('NodeReroute'); n43.name = 'Reroute.010'; n43.location = (-65, -94)
n43.width = 16
n43.socket_idname = 'NodeSocketGeometry'
n44 = _N.new('GeometryNodeInputNamedAttribute'); n44.name = 'Named Attribute'; n44.location = (30, -230)
n44.data_type = 'INT'
n45 = _N.new('GeometryNodeStoreNamedAttribute'); n45.name = 'Store Named Attribute'; n45.location = (30, -30)
n45.data_type = 'INT'
n45.domain = 'CURVE'
n46 = _N.new('NodeReroute'); n46.name = 'Reroute.019'; n46.location = (180, -900)
n46.width = 16
n46.socket_idname = 'NodeSocketVector'
n47 = _N.new('GeometryNodeSwitch'); n47.name = 'Switch.001'; n47.location = (250, -30)
n47.label = 'Geo Switch'
n48 = _N.new('NodeReroute'); n48.name = 'Reroute.013'; n48.location = (700, -220)
n48.width = 16
n48.socket_idname = 'NodeSocketGeometry'
n49 = _N.new('NodeReroute'); n49.name = 'Reroute.021'; n49.location = (760, -260)
n49.width = 16
n49.socket_idname = 'NodeSocketVector'
n50 = _N.new('NodeReroute'); n50.name = 'Reroute.025'; n50.location = (-845, 100)
n50.width = 16
n50.socket_idname = 'NodeSocketFloat'
n51 = _N.new('NodeReroute'); n51.name = 'Reroute.028'; n51.location = (835, 220)
n51.width = 16
n51.socket_idname = 'NodeSocketFloat'
n52 = _N.new('GeometryNodeObjectInfo'); n52.name = 'Object Info.002'; n52.location = (30, -130)
n52.inputs[0].default_value = ob_planklplaceholder
n52.inputs[1].default_value = True
n53 = _N.new('NodeReroute'); n53.name = 'Reroute.030'; n53.location = (-85, 100)
n53.width = 16
n53.socket_idname = 'NodeSocketFloat'
n54 = _N.new('NodeReroute'); n54.name = 'Reroute.031'; n54.location = (615, 240)
n54.width = 16
n54.socket_idname = 'NodeSocketFloat'
n55 = _N.new('ShaderNodeMath'); n55.name = 'Math.002'; n55.location = (30, -30)
n55.operation = 'COMPARE'
n55.inputs[1].default_value = 0.0
n56 = _N.new('GeometryNodeSwitch'); n56.name = 'Switch.003'; n56.location = (190, -30)
n56.input_type = 'FLOAT'
n57 = _N.new('ShaderNodeCombineXYZ'); n57.name = 'Combine XYZ'; n57.location = (265, -76)
n58 = _N.new('NodeReroute'); n58.name = 'Reroute.024'; n58.location = (-845, -80)
n58.width = 16
n58.socket_idname = 'NodeSocketFloat'
n59 = _N.new('NodeReroute'); n59.name = 'Reroute.032'; n59.location = (860, 520)
n59.width = 16
n59.socket_idname = 'NodeSocketFloat'
n60 = _N.new('NodeReroute'); n60.name = 'Reroute.033'; n60.location = (860, 420)
n60.width = 16
n60.socket_idname = 'NodeSocketFloat'
n61 = _N.new('NodeReroute'); n61.name = 'Reroute.034'; n61.location = (1120, 240)
n61.width = 16
n61.socket_idname = 'NodeSocketFloat'
n62 = _N.new('NodeReroute'); n62.name = 'Reroute.035'; n62.location = (130, -130)
n62.width = 16
n62.socket_idname = 'NodeSocketFloat'
n63 = _N.new('ShaderNodeMath'); n63.name = 'Math.004'; n63.location = (250, -30)
n63.inputs[1].default_value = -0.25
n64 = _N.new('NodeReroute'); n64.name = 'Reroute.036'; n64.location = (235, -112)
n64.width = 16
n64.socket_idname = 'NodeSocketFloat'
n65 = _N.new('GeometryNodeStoreNamedAttribute'); n65.name = 'Store Named Attribute.001'; n65.location = (30, -30)
n65.data_type = 'FLOAT_VECTOR'
n65.inputs[2].default_value = 'scale'
n66 = _N.new('NodeReroute'); n66.name = 'Reroute.007'; n66.location = (210, -230)
n66.width = 16
n66.socket_idname = 'NodeSocketObject'
n67 = _N.new('NodeReroute'); n67.name = 'Reroute.005'; n67.location = (210, -210)
n67.width = 16
n67.socket_idname = 'NodeSocketBool'
n68 = _N.new('NodeReroute'); n68.name = 'Reroute.004'; n68.location = (210, -170)
n68.width = 16
n68.socket_idname = 'NodeSocketGeometry'
n69 = _N.new('FunctionNodeInputString'); n69.name = 'String'; n69.location = (30, -30)
n69.string = 'curveRes'
n69.outputs[0].default_value = ''
n70 = _N.new('NodeReroute'); n70.name = 'Reroute.037'; n70.location = (-980, -540)
n70.width = 16
n70.socket_idname = 'NodeSocketObject'
n71 = _N.new('NodeReroute'); n71.name = 'Reroute.038'; n71.location = (-980, -480)
n71.width = 16
n71.socket_idname = 'NodeSocketBool'
n72 = _N.new('NodeReroute'); n72.name = 'Reroute.001'; n72.location = (-440, -100)
n72.width = 16
n72.socket_idname = 'NodeSocketString'
n73 = _N.new('NodeReroute'); n73.name = 'Reroute.040'; n73.location = (-820, -60)
n73.width = 16
n73.socket_idname = 'NodeSocketInt'
n74 = _N.new('NodeReroute'); n74.name = 'Reroute.039'; n74.location = (-980, -500)
n74.width = 16
n74.socket_idname = 'NodeSocketGeometry'
n75 = _N.new('NodeReroute'); n75.name = 'Reroute.029'; n75.location = (405, -36)
n75.width = 16
n75.socket_idname = 'NodeSocketFloat'
n76 = _N.new('ShaderNodeValue'); n76.name = 'Value.001'; n76.location = (30, -276)
n76.label = 'Length'
n76.hide = True
n76.outputs[0].default_value = 4.0
n77 = _N.new('ShaderNodeValue'); n77.name = 'Value'; n77.location = (30, -216)
n77.label = 'Width'
n77.hide = True
n77.outputs[0].default_value = 0.75
n78 = _N.new('ShaderNodeValue'); n78.name = 'Value.002'; n78.location = (30, -336)
n78.label = 'Thickness'
n78.hide = True
n78.outputs[0].default_value = 0.125
n79 = _N.new('NodeReroute'); n79.name = 'Reroute.049'; n79.location = (2080, 152)
n79.width = 16
n79.socket_idname = 'NodeSocketFloat'
n80 = _N.new('NodeReroute'); n80.name = 'Reroute.045'; n80.location = (2080, -40)
n80.width = 16
n80.socket_idname = 'NodeSocketFloat'
n81 = _N.new('NodeReroute'); n81.name = 'Reroute.043'; n81.location = (200, -72)
n81.width = 16
n81.socket_idname = 'NodeSocketVector'
n82 = _N.new('GeometryNodeInstanceOnPoints'); n82.name = 'Instance on Points'; n82.location = (230, -30)
n83 = _N.new('NodeReroute'); n83.name = 'Reroute.044'; n83.location = (2080, 260)
n83.width = 16
n83.socket_idname = 'NodeSocketFloat'
n84 = _N.new('GeometryNodeRotateInstances'); n84.name = 'Rotate Instances'; n84.location = (430, -30)
n84.inputs[2].default_value = (0.0, 1.571, 1.571)
n85 = _N.new('ShaderNodeMath'); n85.name = 'Math.003'; n85.location = (250, -75)
n85.hide = True
n86 = _N.new('ShaderNodeMath'); n86.name = 'Math.001'; n86.location = (30, -95)
n86.hide = True
n87 = _N.new('GeometryNodeCurveLength'); n87.name = 'Curve Length'; n87.location = (170, -35)
n87.hide = True
n88 = _N.new('ShaderNodeMath'); n88.name = 'Math'; n88.location = (470, -55)
n88.hide = True
n88.operation = 'DIVIDE'
n89 = _N.new('NodeReroute'); n89.name = 'Reroute.057'; n89.location = (1880, 320)
n89.width = 16
n89.socket_idname = 'NodeSocketFloat'
n90 = _N.new('NodeReroute'); n90.name = 'Reroute.054'; n90.location = (2141, -70)
n90.width = 16
n90.socket_idname = 'NodeSocketVector'
n91 = _N.new('GeometryNodeTransform'); n91.name = 'Transform.001'; n91.location = (890, -30)
n92 = _N.new('GeometryNodeMeshToPoints'); n92.name = 'Mesh to Points.001'; n92.location = (1070, -30)
n93 = _N.new('GeometryNodeInstanceOnPoints'); n93.name = 'Instance on Points.002'; n93.location = (508, -35)
n94 = _N.new('GeometryNodeCurveToPoints'); n94.name = 'Curve to Points.002'; n94.location = (308, -35)
n95 = _N.new('GeometryNodeRotateInstances'); n95.name = 'Rotate Instances.002'; n95.location = (708, -35)
n95.inputs[2].default_value = (0.0, 1.571, 1.571)
n96 = _N.new('ShaderNodeVectorMath'); n96.name = 'Vector Math'; n96.location = (1100, -400)
n97 = _N.new('ShaderNodeVectorMath'); n97.name = 'Vector Math.002'; n97.location = (630, -35)
n97.hide = True
n98 = _N.new('ShaderNodeCombineXYZ'); n98.name = 'Combine XYZ.001'; n98.location = (430, -35)
n98.hide = True
n99 = _N.new('FunctionNodeRandomValue'); n99.name = 'Random Value'; n99.location = (230, -35)
n99.hide = True
n100 = _N.new('NodeReroute'); n100.name = 'Reroute.023'; n100.location = (1080, 40)
n100.width = 16
n100.socket_idname = 'NodeSocketGeometry'
n101 = _N.new('NodeReroute'); n101.name = 'Reroute.061'; n101.location = (1220, -340)
n101.width = 16
n101.socket_idname = 'NodeSocketVector'
n102 = _N.new('GeometryNodeInputNamedAttribute'); n102.name = 'Named Attribute.001'; n102.location = (30, -230)
n102.label = 'Name Attribute'
n102.data_type = 'FLOAT_VECTOR'
n102.inputs[0].default_value = 'scale'
n103 = _N.new('NodeReroute'); n103.name = 'Reroute.042'; n103.location = (1380, -420)
n103.width = 16
n103.socket_idname = 'NodeSocketVector'
n104 = _N.new('ShaderNodeVectorMath'); n104.name = 'Vector Math.003'; n104.location = (30, -30)
n104.operation = 'SUBTRACT'
n105 = _N.new('ShaderNodeCombineXYZ'); n105.name = 'Combine XYZ.003'; n105.location = (310, -330)
n105.hide = True
n106 = _N.new('GeometryNodeMeshGrid'); n106.name = 'Grid.001'; n106.location = (2620, 740)
n106.hide = True
n106.inputs[0].default_value = 2.0
n106.inputs[1].default_value = 2.0
n106.inputs[2].default_value = 2
n106.inputs[3].default_value = 2
n107 = _N.new('GeometryNodeTransform'); n107.name = 'Transform'; n107.location = (530, -115)
n107.hide = True
n107.inputs[1].default_value = (0.0, 0.0, -0.5)
n108 = _N.new('GeometryNodeMeshBoolean'); n108.name = 'Mesh Boolean'; n108.location = (710, -55)
n108.hide = True
n108.solver = 'EXACT'
n109 = _N.new('GeometryNodeMeshCylinder'); n109.name = 'Cylinder'; n109.location = (350, -115)
n109.hide = True
n109.inputs[4].default_value = 1.0
n110 = _N.new('GeometryNodeMeshUVSphere'); n110.name = 'UV Sphere'; n110.location = (350, -35)
n110.hide = True
n111 = _N.new('ShaderNodeVectorMath'); n111.name = 'Vector Math.007'; n111.location = (270, -290)
n111.hide = True
n112 = _N.new('GeometryNodeMeshGrid'); n112.name = 'Grid'; n112.location = (30, -310)
n112.hide = True
n112.inputs[0].default_value = 2.0
n112.inputs[1].default_value = 2.0
n112.inputs[2].default_value = 2
n112.inputs[3].default_value = 2
n113 = _N.new('GeometryNodeMeshToPoints'); n113.name = 'Mesh to Points'; n113.location = (850, -30)
n114 = _N.new('GeometryNodeRotateInstances'); n114.name = 'Rotate Instances.001'; n114.location = (668, -55)
n114.inputs[2].default_value = (0.0, 1.571, 1.571)
n115 = _N.new('GeometryNodeInstanceOnPoints'); n115.name = 'Instance on Points.001'; n115.location = (468, -55)
n116 = _N.new('GeometryNodeCurveToPoints'); n116.name = 'Curve to Points.001'; n116.location = (270, -50)
n117 = _N.new('NodeReroute'); n117.name = 'Reroute.063'; n117.location = (1800, -620)
n117.width = 16
n117.socket_idname = 'NodeSocketFloat'
n118 = _N.new('ShaderNodeCombineXYZ'); n118.name = 'Combine XYZ.004'; n118.location = (30, -370)
n118.hide = True
n119 = _N.new('NodeReroute'); n119.name = 'Reroute.053'; n119.location = (530, -190)
n119.width = 16
n119.socket_idname = 'NodeSocketGeometry'
n120 = _N.new('NodeReroute'); n120.name = 'Reroute.051'; n120.location = (570, -210)
n120.width = 16
n120.socket_idname = 'NodeSocketFloat'
n121 = _N.new('NodeReroute'); n121.name = 'Reroute.058'; n121.location = (270, -110)
n121.width = 16
n121.socket_idname = 'NodeSocketFloat'
n122 = _N.new('NodeReroute'); n122.name = 'Reroute.056'; n122.location = (370, -90)
n122.width = 16
n122.socket_idname = 'NodeSocketFloat'
n123 = _N.new('NodeReroute'); n123.name = 'Reroute.055'; n123.location = (630, -50)
n123.width = 16
n123.socket_idname = 'NodeSocketVector'
n124 = _N.new('ShaderNodeCombineXYZ'); n124.name = 'Combine XYZ.002'; n124.location = (470, -30)
n125 = _N.new('GeometryNodeRealizeInstances'); n125.name = 'Realize Instances'; n125.location = (30, -30)
n126 = _N.new('GeometryNodeInstanceOnPoints'); n126.name = 'Instance on Points.004'; n126.location = (190, -30)
n127 = _N.new('NodeReroute'); n127.name = 'Reroute.041'; n127.location = (-820, -140)
n127.width = 16
n127.socket_idname = 'NodeSocketInt'
n128 = _N.new('NodeReroute'); n128.name = 'Reroute.027'; n128.location = (360, 280)
n128.width = 16
n128.socket_idname = 'NodeSocketGeometry'
n129 = _N.new('NodeReroute'); n129.name = 'Reroute.026'; n129.location = (360, 0)
n129.width = 16
n129.socket_idname = 'NodeSocketGeometry'
n130 = _N.new('GeometryNodeRemoveAttribute'); n130.name = 'Remove Named Attribute.001'; n130.location = (230, -30)
n130.inputs[1].default_value = 'curveRes'
n131 = _N.new('GeometryNodeRemoveAttribute'); n131.name = 'Remove Named Attribute'; n131.location = (30, -30)
n131.inputs[1].default_value = 'scale'
n132 = _N.new('NodeGroupInput'); n132.name = 'Group Input.001'; n132.location = (30, -30)
n133 = _N.new('NodeGroupInput'); n133.name = 'Group Input.003'; n133.location = (30, -30)
n134 = _N.new('NodeGroupInput'); n134.name = 'Group Input'; n134.location = (30, -130)
n135 = _N.new('NodeGroupInput'); n135.name = 'Group Input.004'; n135.location = (30, -35)
n135.hide = True
n136 = _N.new('NodeGroupInput'); n136.name = 'Group Input.002'; n136.location = (30, -30)
n137 = _N.new('NodeGroupInput'); n137.name = 'Group Input.006'; n137.location = (30, -95)
n137.hide = True
n138 = _N.new('NodeGroupInput'); n138.name = 'Group Input.005'; n138.location = (30, -50)
n139 = _N.new('GeometryNodeInstanceOnPoints'); n139.name = 'Instance on Points.003'; n139.location = (230, -30)
n140 = _N.new('GeometryNodeRealizeInstances'); n140.name = 'Realize Instances.001'; n140.location = (30, -30)
n141 = _N.new('ShaderNodeCombineXYZ'); n141.name = 'Combine XYZ.005'; n141.location = (270, -370)
n141.hide = True
n142 = _N.new('NodeReroute'); n142.name = 'Reroute.050'; n142.location = (36, -36)
n142.width = 16
n142.socket_idname = 'NodeSocketVector'
n143 = _N.new('NodeGroupInput'); n143.name = 'Group Input.007'; n143.location = (36, -56)
n143.hide = True
n144 = _N.new('GeometryNodeJoinGeometry'); n144.name = 'Join Geometry'; n144.location = (4500, 160)
n145 = _N.new('NodeGroupOutput'); n145.name = 'Group Output'; n145.location = (5300, 180)
n146 = _N.new('GeometryNodeJoinGeometry'); n146.name = 'Join Geometry.001'; n146.location = (3680, -240)
n147 = _N.new('NodeReroute'); n147.name = 'Reroute.022'; n147.location = (1080, -140)
n147.width = 16
n147.socket_idname = 'NodeSocketGeometry'
n148 = _N.new('NodeReroute'); n148.name = 'Reroute.062'; n148.location = (1120, -1200)
n148.width = 16
n148.socket_idname = 'NodeSocketGeometry'
n149 = _N.new('GeometryNodeCurveToPoints'); n149.name = 'Curve to Points'; n149.location = (30, -30)
n150 = _N.new('NodeReroute'); n150.name = 'Reroute.052'; n150.location = (2039, -18)
n150.width = 16
n150.socket_idname = 'NodeSocketGeometry'
n151 = _N.new('NodeReroute'); n151.name = 'Reroute.047'; n151.location = (1777, -16)
n151.width = 16
n151.socket_idname = 'NodeSocketGeometry'
n152 = _N.new('NodeReroute'); n152.name = 'Reroute.060'; n152.location = (1108, -15)
n152.width = 16
n152.socket_idname = 'NodeSocketGeometry'
n153 = _N.new('NodeReroute'); n153.name = 'Reroute.048'; n153.location = (1780, -439)
n153.width = 16
n153.socket_idname = 'NodeSocketGeometry'
n154 = _N.new('NodeReroute'); n154.name = 'Reroute.046'; n154.location = (170, -230)
n154.width = 16
n154.socket_idname = 'NodeSocketFloat'
n155 = _N.new('ShaderNodeCombineXYZ'); n155.name = 'Combine XYZ.007'; n155.location = (1640, -1360)
n156 = _N.new('ShaderNodeMath'); n156.name = 'Math.005'; n156.location = (1460, -1360)
n156.operation = 'MULTIPLY'
n156.inputs[1].default_value = -1.0
n157 = _N.new('ShaderNodeCombineXYZ'); n157.name = 'Combine XYZ.006'; n157.location = (1460, -1220)
n158 = _N.new('GeometryNodeCurvePrimitiveLine'); n158.name = 'Curve Line'; n158.location = (2580, -720)
n159 = _N.new('GeometryNodeCurveToMesh'); n159.name = 'Curve to Mesh'; n159.location = (2820, -720)
n160 = _N.new('GeometryNodeJoinGeometry'); n160.name = 'Join Geometry.002'; n160.location = (2580, -1080)
n161 = _N.new('GeometryNodeDuplicateElements'); n161.name = 'Duplicate Elements'; n161.location = (2160, -1100)
n161.domain = 'SPLINE'
n162 = _N.new('GeometryNodeTransform'); n162.name = 'Transform.002'; n162.location = (2360, -1080)
n162.hide = True
n163 = _N.new('GeometryNodeCurvePrimitiveCircle'); n163.name = 'Curve Circle'; n163.location = (2160, -800)
n163.inputs[0].default_value = 8
n163.inputs[4].default_value = 0.05
n164 = _N.new('GeometryNodeTransform'); n164.name = 'Transform.003'; n164.location = (2360, -1160)
n164.hide = True
n165 = _N.new('NodeGroupInput'); n165.name = 'Group Input.008'; n165.location = (920, -1280)
n166 = _N.new('GeometryNodeCurveToMesh'); n166.name = 'Curve to Mesh.001'; n166.location = (2820, -1060)
n166.mute = True
n167 = _N.new('NodeReroute'); n167.name = 'Reroute.064'; n167.location = (758, -14)
n167.width = 16
n167.socket_idname = 'NodeSocketGeometry'
n168 = _N.new('NodeReroute'); n168.name = 'Reroute.059'; n168.location = (360, -60)
n168.width = 16
n168.socket_idname = 'NodeSocketGeometry'
n169 = _N.new('GeometryNodeResampleCurve'); n169.name = 'Resample Curve'; n169.location = (475, 20)
n169.keep_last_segment = False
n170 = _N.new('ShaderNodeVectorMath'); n170.name = 'Vector Math.001'; n170.location = (130, -80)
n170.operation = 'ABSOLUTE'
n171 = _N.new('ShaderNodeVectorMath'); n171.name = 'Vector Math.004'; n171.location = (130, -180)
n171.operation = 'ABSOLUTE'
n172 = _N.new('GeometryNodeInputNamedAttribute'); n172.name = 'Named Attribute.002'; n172.location = (2795, -1060)
n172.inputs[0].default_value = 'radius'
n173 = _N.new('GeometryNodeSwitch'); n173.name = 'Switch.004'; n173.location = (2795, -1060)
n173.input_type = 'FLOAT'
n173.inputs[1].default_value = 1.0
n174 = _N.new('GeometryNodeInputNamedAttribute'); n174.name = 'Named Attribute.003'; n174.location = (2795, -720)
n174.inputs[0].default_value = 'radius'
n175 = _N.new('GeometryNodeSwitch'); n175.name = 'Switch.005'; n175.location = (2795, -720)
n175.input_type = 'FLOAT'
n175.inputs[1].default_value = 1.0
n0.parent = n19
n1.parent = n18
n2.parent = n18
n36.parent = n4
n37.parent = n4
n38.parent = n5
n39.parent = n5
n40.parent = n4
n44.parent = n6
n45.parent = n6
n47.parent = n4
n52.parent = n7
n55.parent = n8
n56.parent = n8
n57.parent = n9
n62.parent = n8
n63.parent = n11
n64.parent = n11
n65.parent = n12
n66.parent = n13
n67.parent = n13
n68.parent = n13
n69.parent = n13
n75.parent = n9
n76.parent = n9
n77.parent = n9
n78.parent = n9
n81.parent = n14
n82.parent = n15
n84.parent = n15
n85.parent = n16
n86.parent = n16
n87.parent = n16
n88.parent = n16
n91.parent = n17
n92.parent = n17
n93.parent = n17
n94.parent = n17
n95.parent = n17
n97.parent = n14
n98.parent = n14
n99.parent = n14
n102.parent = n12
n104.parent = n17
n105.parent = n17
n107.parent = n18
n108.parent = n18
n109.parent = n18
n110.parent = n18
n111.parent = n19
n112.parent = n19
n113.parent = n19
n114.parent = n19
n115.parent = n19
n116.parent = n19
n118.parent = n19
n119.parent = n20
n120.parent = n20
n121.parent = n20
n122.parent = n20
n123.parent = n20
n124.parent = n20
n125.parent = n21
n126.parent = n21
n130.parent = n22
n131.parent = n22
n132.parent = n7
n133.parent = n11
n134.parent = n13
n135.parent = n14
n136.parent = n10
n137.parent = n18
n138.parent = n20
n139.parent = n23
n140.parent = n23
n141.parent = n19
n142.parent = n24
n143.parent = n24
n149.parent = n15
n154.parent = n19
n170.parent = n4
n171.parent = n7
_L.new(n29.outputs[0], n38.inputs[0])
_L.new(n28.outputs[0], n39.inputs[0])
_L.new(n38.outputs[4], n39.inputs[2])
_L.new(n27.outputs[0], n39.inputs[1])
_L.new(n43.outputs[0], n45.inputs[0])
_L.new(n72.outputs[0], n45.inputs[2])
_L.new(n127.outputs[0], n45.inputs[3])
_L.new(n44.outputs[0], n169.inputs[2])
_L.new(n26.outputs[0], n44.inputs[0])
_L.new(n69.outputs[0], n25.inputs[0])
_L.new(n25.outputs[0], n72.inputs[0])
_L.new(n72.outputs[0], n26.inputs[0])
_L.new(n74.outputs[0], n27.inputs[0])
_L.new(n134.outputs[0], n68.inputs[0])
_L.new(n134.outputs[5], n67.inputs[0])
_L.new(n71.outputs[0], n28.inputs[0])
_L.new(n134.outputs[6], n66.inputs[0])
_L.new(n70.outputs[0], n29.inputs[0])
_L.new(n39.outputs[0], n35.inputs[0])
_L.new(n35.outputs[0], n43.inputs[0])
_L.new(n40.outputs[4], n47.inputs[2])
_L.new(n132.outputs[8], n40.inputs[0])
_L.new(n33.outputs[0], n47.inputs[0])
_L.new(n36.outputs[0], n47.inputs[1])
_L.new(n47.outputs[0], n30.inputs[0])
_L.new(n30.outputs[0], n41.inputs[0])
_L.new(n41.outputs[0], n48.inputs[0])
_L.new(n52.outputs[4], n31.inputs[0])
_L.new(n31.outputs[0], n32.inputs[0])
_L.new(n32.outputs[0], n36.inputs[0])
_L.new(n34.outputs[0], n37.inputs[0])
_L.new(n132.outputs[7], n33.inputs[0])
_L.new(n33.outputs[0], n34.inputs[0])
_L.new(n171.outputs[0], n37.inputs[1])
_L.new(n170.outputs[0], n37.inputs[2])
_L.new(n37.outputs[0], n46.inputs[0])
_L.new(n46.outputs[0], n42.inputs[0])
_L.new(n42.outputs[0], n49.inputs[0])
_L.new(n128.outputs[0], n87.inputs[0])
_L.new(n87.outputs[0], n88.inputs[0])
_L.new(n49.outputs[0], n65.inputs[3])
_L.new(n48.outputs[0], n65.inputs[0])
_L.new(n100.outputs[0], n82.inputs[2])
_L.new(n102.outputs[0], n96.inputs[0])
_L.new(n90.outputs[0], n82.inputs[6])
_L.new(n65.outputs[0], n147.inputs[0])
_L.new(n147.outputs[0], n100.inputs[0])
_L.new(n57.outputs[0], n96.inputs[1])
_L.new(n134.outputs[4], n58.inputs[0])
_L.new(n58.outputs[0], n50.inputs[0])
_L.new(n51.outputs[0], n86.inputs[1])
_L.new(n85.outputs[0], n88.inputs[1])
_L.new(n80.outputs[0], n149.inputs[1])
_L.new(n45.outputs[0], n129.inputs[0])
_L.new(n129.outputs[0], n128.inputs[0])
_L.new(n75.outputs[0], n51.inputs[0])
_L.new(n50.outputs[0], n53.inputs[0])
_L.new(n53.outputs[0], n54.inputs[0])
_L.new(n136.outputs[9], n57.inputs[0])
_L.new(n136.outputs[3], n57.inputs[1])
_L.new(n136.outputs[10], n57.inputs[2])
_L.new(n64.outputs[0], n55.inputs[0])
_L.new(n86.outputs[0], n85.inputs[0])
_L.new(n55.outputs[0], n56.inputs[0])
_L.new(n62.outputs[0], n56.inputs[1])
_L.new(n56.outputs[0], n86.inputs[0])
_L.new(n149.outputs[3], n82.inputs[5])
_L.new(n136.outputs[9], n75.inputs[0])
_L.new(n133.outputs[9], n63.inputs[0])
_L.new(n60.outputs[0], n56.inputs[2])
_L.new(n63.outputs[0], n55.inputs[2])
_L.new(n63.outputs[0], n59.inputs[0])
_L.new(n59.outputs[0], n60.inputs[0])
_L.new(n54.outputs[0], n61.inputs[0])
_L.new(n61.outputs[0], n62.inputs[0])
_L.new(n54.outputs[0], n64.inputs[0])
_L.new(n66.outputs[0], n70.inputs[0])
_L.new(n67.outputs[0], n71.inputs[0])
_L.new(n68.outputs[0], n74.inputs[0])
_L.new(n134.outputs[2], n73.inputs[0])
_L.new(n73.outputs[0], n127.inputs[0])
_L.new(n96.outputs[0], n103.inputs[0])
_L.new(n103.outputs[0], n81.inputs[0])
_L.new(n88.outputs[0], n83.inputs[0])
_L.new(n79.outputs[0], n80.inputs[0])
_L.new(n150.outputs[0], n149.inputs[0])
_L.new(n83.outputs[0], n79.inputs[0])
_L.new(n149.outputs[0], n82.inputs[0])
_L.new(n82.outputs[0], n84.inputs[0])
_L.new(n116.outputs[3], n115.inputs[5])
_L.new(n116.outputs[0], n115.inputs[0])
_L.new(n115.outputs[0], n114.inputs[0])
_L.new(n152.outputs[0], n151.inputs[0])
_L.new(n153.outputs[0], n116.inputs[0])
_L.new(n151.outputs[0], n153.inputs[0])
_L.new(n146.outputs[0], n144.inputs[0])
_L.new(n114.outputs[0], n113.inputs[0])
_L.new(n81.outputs[0], n97.inputs[0])
_L.new(n99.outputs[1], n98.inputs[1])
_L.new(n98.outputs[0], n97.inputs[1])
_L.new(n135.outputs[11], n99.inputs[2])
_L.new(n135.outputs[12], n99.inputs[3])
_L.new(n135.outputs[1], n99.inputs[8])
_L.new(n154.outputs[0], n116.inputs[1])
_L.new(n80.outputs[0], n154.inputs[0])
_L.new(n94.outputs[3], n93.inputs[5])
_L.new(n94.outputs[0], n93.inputs[0])
_L.new(n93.outputs[0], n95.inputs[0])
_L.new(n120.outputs[0], n94.inputs[1])
_L.new(n83.outputs[0], n120.inputs[0])
_L.new(n151.outputs[0], n150.inputs[0])
_L.new(n119.outputs[0], n94.inputs[0])
_L.new(n150.outputs[0], n119.inputs[0])
_L.new(n3.outputs[0], n93.inputs[2])
_L.new(n97.outputs[0], n90.inputs[0])
_L.new(n123.outputs[0], n104.inputs[0])
_L.new(n91.outputs[0], n92.inputs[0])
_L.new(n124.outputs[0], n104.inputs[1])
_L.new(n121.outputs[0], n124.inputs[0])
_L.new(n121.outputs[0], n124.inputs[1])
_L.new(n1.outputs[0], n108.inputs[0])
_L.new(n2.outputs[0], n107.inputs[0])
_L.new(n107.outputs[0], n108.inputs[1])
_L.new(n137.outputs[14], n110.inputs[0])
_L.new(n137.outputs[14], n110.inputs[1])
_L.new(n137.outputs[14], n109.inputs[0])
_L.new(n130.outputs[0], n145.inputs[0])
_L.new(n95.outputs[0], n91.inputs[0])
_L.new(n105.outputs[0], n91.inputs[1])
_L.new(n89.outputs[0], n105.inputs[2])
_L.new(n138.outputs[10], n122.inputs[0])
_L.new(n122.outputs[0], n89.inputs[0])
_L.new(n138.outputs[13], n121.inputs[0])
_L.new(n137.outputs[15], n109.inputs[3])
_L.new(n137.outputs[15], n110.inputs[2])
_L.new(n140.outputs[0], n139.inputs[0])
_L.new(n90.outputs[0], n123.inputs[0])
_L.new(n102.outputs[0], n101.inputs[0])
_L.new(n104.outputs[0], n93.inputs[6])
_L.new(n92.outputs[0], n125.inputs[0])
_L.new(n125.outputs[0], n126.inputs[0])
_L.new(n113.outputs[0], n140.inputs[0])
_L.new(n0.outputs[0], n115.inputs[2])
_L.new(n111.outputs[0], n115.inputs[6])
_L.new(n142.outputs[0], n111.inputs[0])
_L.new(n103.outputs[0], n142.inputs[0])
_L.new(n118.outputs[0], n111.inputs[1])
_L.new(n117.outputs[0], n118.inputs[0])
_L.new(n117.outputs[0], n118.inputs[1])
_L.new(n143.outputs[16], n117.inputs[0])
_L.new(n108.outputs[0], n126.inputs[2])
_L.new(n159.outputs[0], n139.inputs[2])
_L.new(n168.outputs[0], n169.inputs[0])
_L.new(n129.outputs[0], n168.inputs[0])
_L.new(n144.outputs[0], n131.inputs[0])
_L.new(n131.outputs[0], n130.inputs[0])
_L.new(n141.outputs[0], n158.inputs[1])
_L.new(n143.outputs[17], n141.inputs[2])
_L.new(n158.outputs[0], n159.inputs[0])
_L.new(n163.outputs[0], n159.inputs[1])
_L.new(n166.outputs[0], n146.inputs[0])
_L.new(n161.outputs[0], n162.inputs[0])
_L.new(n167.outputs[0], n152.inputs[0])
_L.new(n148.outputs[0], n161.inputs[0])
_L.new(n152.outputs[0], n148.inputs[0])
_L.new(n165.outputs[3], n157.inputs[1])
_L.new(n157.outputs[0], n162.inputs[1])
_L.new(n165.outputs[3], n156.inputs[0])
_L.new(n156.outputs[0], n155.inputs[1])
_L.new(n161.outputs[0], n164.inputs[0])
_L.new(n155.outputs[0], n164.inputs[1])
_L.new(n126.outputs[0], n144.inputs[0])
_L.new(n84.outputs[0], n144.inputs[0])
_L.new(n162.outputs[0], n160.inputs[0])
_L.new(n164.outputs[0], n160.inputs[0])
_L.new(n160.outputs[0], n166.inputs[0])
_L.new(n163.outputs[0], n166.inputs[1])
_L.new(n169.outputs[0], n167.inputs[0])
_L.new(n106.outputs[0], n3.inputs[0])
_L.new(n106.outputs[1], n3.inputs[3])
_L.new(n109.outputs[0], n2.inputs[0])
_L.new(n109.outputs[4], n2.inputs[3])
_L.new(n110.outputs[0], n1.inputs[0])
_L.new(n110.outputs[1], n1.inputs[3])
_L.new(n112.outputs[0], n0.inputs[0])
_L.new(n112.outputs[1], n0.inputs[3])
_L.new(n40.outputs[3], n170.inputs[0])
_L.new(n52.outputs[3], n171.inputs[0])
_L.new(n172.outputs[1], n173.inputs[0])
_L.new(n172.outputs[0], n173.inputs[2])
_L.new(n173.outputs[0], n166.inputs[2])
_L.new(n174.outputs[1], n175.inputs[0])
_L.new(n174.outputs[0], n175.inputs[2])
_L.new(n175.outputs[0], n159.inputs[2])
n145.is_active_output = True

# ---- transforms, parenting, visibility, modifiers, constraints
ob_light.location = (4.076, 1.005, 5.904)
ob_light.rotation_euler = (0.6503, 0.05522, 1.866)
ob_light.lock_rotations_4d = False
ob_light.empty_display_type = 'ARROWS'
ob_light.color = (0.0, 0.0, 0.0, 0.0)
ob_light.lineart.crease_threshold = 0.0
ob_camera.location = (7.359, -6.926, 4.958)
ob_camera.rotation_euler = (1.109, 0.0, 0.8149)
ob_camera.lock_rotations_4d = False
ob_camera.empty_display_type = 'ARROWS'
ob_camera.color = (0.0, 0.0, 0.0, 0.0)
ob_camera.display_type = 'WIRE'
ob_camera.lineart.crease_threshold = 0.0
ob_beziercurve.location = (0.0, 0.0, 0.0)
_m = ob_beziercurve.modifiers.new('GeometryNodes', 'NODES')
_m.node_group = ng_proceduralbridge
_gi = [s.identifier for s in ng_proceduralbridge.interface.items_tree if s.item_type == 'SOCKET' and s.in_out == 'INPUT']
_m[_gi[1]] = 69  # Seed
_m[_gi[2]] = 16  # Curve Resolution
_m[_gi[3]] = 2.5  # Bridge Width
_m[_gi[4]] = 0.75  # Gap
_m[_gi[5]] = True  # Custom Curve?
_m[_gi[6]] = ob_basiccurve  # Curve
_m[_gi[8]] = ob_basicplank  # Geometry
_m[_gi[9]] = 0.45  # Plank Width
_m[_gi[10]] = 0.05  # Plank  Thickness
_m[_gi[12]] = 1.25  # Ledge_Max
_m[_gi[13]] = 0.15  # Bolt Delta
_m[_gi[14]] = 16  # Bolt Resolution
_m[_gi[15]] = 0.025  # Bolt Radius
_m[_gi[16]] = 0.05  # Rope Delta
_m[_gi[17]] = 5.0  # Rope Height
ob_planklplaceholder.location = (0.0, 0.0, 0.0)
ob_planklplaceholder.scale = (1.0, 4.0, 0.125)
ob_basicplank.location = (0.0, 0.0, 0.0)
ob_basicplank.scale = (1.0, 3.75, 0.125)
ob_basiccurve.location = (0.0, 0.0, 0.0)

# ---- collection membership
col_collection.objects.link(ob_light)
col_collection.objects.link(ob_camera)
col_maincurve.objects.link(ob_beziercurve)
col_maincurve.objects.link(ob_planklplaceholder)
col_customgeo.objects.link(ob_basicplank)
col_customcurve.objects.link(ob_basiccurve)
def _layer_coll(name, lc=None):
    lc = lc or bpy.context.view_layer.layer_collection
    for c in lc.children:
        if c.name == name: return c
        r = _layer_coll(name, c)
        if r: return r
_layer_coll('CustomGeo').exclude = True
_layer_coll('CustomCurve').exclude = True

# ---- scene / render settings (as saved in the file)
scene.camera = ob_camera
scene.frame_start = 1; scene.frame_end = 250; scene.frame_set(0)
scene.render.engine = 'CYCLES'
scene.render.use_persistent_data = True
scene.cycles.feature_set = 'EXPERIMENTAL'
scene.cycles.samples = 32
scene.cycles.sampling_pattern = 'TABULATED_SOBOL'
scene.cycles.use_light_tree = False
scene.view_settings.view_transform = 'Filmic'
bpy.context.view_layer.update()
